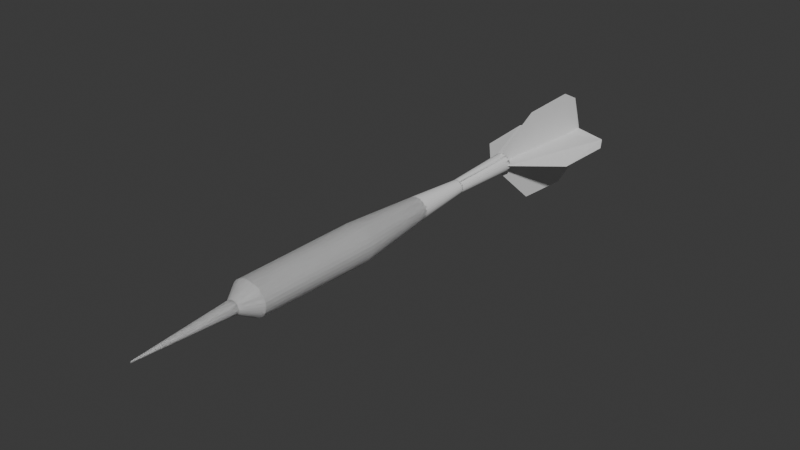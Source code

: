 # Source: Tikka.blend  (saved by Blender 4.0.36; exported with 4.5.12 LTS)
import bpy
from mathutils import Matrix  # noqa: F401  (used for matrix-valued properties, if any)

bpy.ops.wm.read_factory_settings(use_empty=True)
scene = bpy.context.scene
scene.name = 'Scene'

# ---- collections
col_collection = bpy.data.collections.new('Collection'); scene.collection.children.link(col_collection)

# ---- world
world_world = bpy.data.worlds.new('World'); scene.world = world_world
world_world.use_nodes = True; world_world.node_tree.nodes.clear()
_N = world_world.node_tree.nodes; _L = world_world.node_tree.links
n0 = _N.new('ShaderNodeOutputWorld'); n0.name = 'World Output'; n0.location = (300, 300)
n1 = _N.new('ShaderNodeBackground'); n1.name = 'Background'; n1.location = (10, 300)
n1.inputs[0].default_value = (0.05088, 0.05088, 0.05088, 1.0)
_L.new(n1.outputs[0], n0.inputs[0])
n0.is_active_output = True
world_world.color = (0.05088, 0.05088, 0.05088)
world_world.use_sun_shadow = False
world_world.sun_shadow_jitter_overblur = 0.0

# ---- meshes
me_cylinder = bpy.data.meshes.new('Cylinder')
me_cylinder.from_pydata([(7.894e-08, 0.4991, -0.2504), (-0.03138, 0.4804, 0.7965), (0.0659, 0.4927, -0.2504), (0.03603, 0.4747, 0.7965), (0.1293, 0.4734, -0.2504), (0.1009, 0.4576, 0.7965), (0.1877, 0.4422, -0.2504), (0.1606, 0.4298, 0.7965), (0.2388, 0.4002, -0.2504), (0.213, 0.3925, 0.7965), (0.2809, 0.349, -0.2504), (0.2559, 0.347, 0.7965), (0.3121, 0.2906, -0.2504), (0.2879, 0.2951, 0.7965), (0.3313, 0.2273, -0.2504), (0.3075, 0.2388, 0.7965), (0.3378, 0.1614, -0.2504), (0.3142, 0.1802, 0.7965), (0.3313, 0.09547, -0.2504), (0.3075, 0.1217, 0.7965), (0.3121, 0.0321, -0.2504), (0.2879, 0.06534, 0.7965), (0.2809, -0.0263, -0.2504), (0.2559, 0.01343, 0.7965), (0.2388, -0.07748, -0.2504), (0.213, -0.03206, 0.7965), (0.1877, -0.1195, -0.2504), (0.1606, -0.06939, 0.7965), (0.1293, -0.1507, -0.2504), (0.1009, -0.09714, 0.7965), (0.0659, -0.1699, -0.2504), (0.03603, -0.1142, 0.7965), (7.894e-08, -0.1764, -0.2504), (-0.03138, -0.12, 0.7965), (-0.0659, -0.1699, -0.2504), (-0.09879, -0.1142, 0.7965), (-0.1293, -0.1507, -0.2504), (-0.1636, -0.09714, 0.7965), (-0.1877, -0.1195, -0.2504), (-0.2233, -0.06939, 0.7965), (-0.2388, -0.07748, -0.2504), (-0.2757, -0.03206, 0.7965), (-0.2809, -0.0263, -0.2504), (-0.3187, 0.01343, 0.7965), (-0.3121, 0.0321, -0.2504), (-0.3506, 0.06534, 0.7965), (-0.3313, 0.09547, -0.2504), (-0.3703, 0.1217, 0.7965), (-0.3378, 0.1614, -0.2504), (-0.3769, 0.1802, 0.7965), (-0.3313, 0.2273, -0.2504), (-0.3703, 0.2388, 0.7965), (-0.3121, 0.2906, -0.2504), (-0.3506, 0.2951, 0.7965), (-0.2809, 0.349, -0.2504), (-0.3187, 0.347, 0.7965), (-0.2388, 0.4002, -0.2504), (-0.2757, 0.3925, 0.7965), (-0.1877, 0.4422, -0.2504), (-0.2233, 0.4298, 0.7965), (-0.1293, 0.4734, -0.2504), (-0.1636, 0.4576, 0.7965), (-0.0659, 0.4927, -0.2504), (-0.09879, 0.4747, 0.7965), (7.178e-08, 0.4039, -0.9287), (0.04147, 0.3998, -0.9287), (0.08135, 0.3877, -0.9287), (0.1181, 0.368, -0.9287), (0.1503, 0.3416, -0.9287), (0.1768, 0.3094, -0.9287), (0.1964, 0.2726, -0.9287), (0.2085, 0.2328, -0.9287), (0.2126, 0.1913, -0.9287), (0.2085, 0.1498, -0.9287), (0.1964, 0.1099, -0.9287), (0.1768, 0.07319, -0.9287), (0.1503, 0.04097, -0.9287), (0.1181, 0.01454, -0.9287), (0.08135, -0.005108, -0.9287), (0.04147, -0.01721, -0.9287), (7.178e-08, -0.02129, -0.9287), (-0.04147, -0.01721, -0.9287), (-0.08135, -0.005108, -0.9287), (-0.1181, 0.01454, -0.9287), (-0.1503, 0.04097, -0.9287), (-0.1768, 0.07319, -0.9287), (-0.1964, 0.1099, -0.9287), (-0.2085, 0.1498, -0.9287), (-0.2126, 0.1913, -0.9287), (-0.2085, 0.2328, -0.9287), (-0.1964, 0.2726, -0.9287), (-0.1768, 0.3094, -0.9287), (-0.1503, 0.3416, -0.9287), (-0.1181, 0.368, -0.9287), (-0.08135, 0.3877, -0.9287), (-0.04147, 0.3998, -0.9287), (7.894e-08, 0.4991, -0.2504), (-0.03138, 0.4804, 0.7965), (0.0659, 0.4927, -0.2504), (0.03603, 0.4747, 0.7965), (0.1293, 0.4734, -0.2504), (0.1009, 0.4576, 0.7965), (0.1877, 0.4422, -0.2504), (0.1606, 0.4298, 0.7965), (0.2388, 0.4002, -0.2504), (0.213, 0.3925, 0.7965), (0.2809, 0.349, -0.2504), (0.2559, 0.347, 0.7965), (0.3121, 0.2906, -0.2504), (0.2879, 0.2951, 0.7965), (0.3313, 0.2273, -0.2504), (0.3075, 0.2388, 0.7965), (0.3378, 0.1614, -0.2504), (0.3142, 0.1802, 0.7965), (0.3313, 0.09547, -0.2504), (0.3075, 0.1217, 0.7965), (0.3121, 0.0321, -0.2504), (0.2879, 0.06534, 0.7965), (0.2809, -0.0263, -0.2504), (0.2559, 0.01343, 0.7965), (0.2388, -0.07748, -0.2504), (0.213, -0.03206, 0.7965), (0.1877, -0.1195, -0.2504), (0.1606, -0.06939, 0.7965), (0.1293, -0.1507, -0.2504), (0.1009, -0.09714, 0.7965), (0.0659, -0.1699, -0.2504), (0.03603, -0.1142, 0.7965), (7.894e-08, -0.1764, -0.2504), (-0.03138, -0.12, 0.7965), (-0.0659, -0.1699, -0.2504), (-0.09879, -0.1142, 0.7965), (-0.1293, -0.1507, -0.2504), (-0.1636, -0.09714, 0.7965), (-0.1877, -0.1195, -0.2504), (-0.2233, -0.06939, 0.7965), (-0.2388, -0.07748, -0.2504), (-0.2757, -0.03206, 0.7965), (-0.2809, -0.0263, -0.2504), (-0.3187, 0.01343, 0.7965), (-0.3121, 0.0321, -0.2504), (-0.3506, 0.06534, 0.7965), (-0.3313, 0.09547, -0.2504), (-0.3703, 0.1217, 0.7965), (-0.3378, 0.1614, -0.2504), (-0.3769, 0.1802, 0.7965), (-0.3313, 0.2273, -0.2504), (-0.3703, 0.2388, 0.7965), (-0.3121, 0.2906, -0.2504), (-0.3506, 0.2951, 0.7965), (-0.2809, 0.349, -0.2504), (-0.3187, 0.347, 0.7965), (-0.2388, 0.4002, -0.2504), (-0.2757, 0.3925, 0.7965), (-0.1877, 0.4422, -0.2504), (-0.2233, 0.4298, 0.7965), (-0.1293, 0.4734, -0.2504), (-0.1636, 0.4576, 0.7965), (-0.0659, 0.4927, -0.2504), (-0.09879, 0.4747, 0.7965), (7.178e-08, 0.4039, -0.9287), (0.04147, 0.3998, -0.9287), (0.08135, 0.3877, -0.9287), (0.1181, 0.368, -0.9287), (0.1503, 0.3416, -0.9287), (0.1768, 0.3094, -0.9287), (0.1964, 0.2726, -0.9287), (0.2085, 0.2328, -0.9287), (0.2126, 0.1913, -0.9287), (0.2085, 0.1498, -0.9287), (0.1964, 0.1099, -0.9287), (0.1768, 0.07319, -0.9287), (0.1503, 0.04097, -0.9287), (0.1181, 0.01454, -0.9287), (0.08135, -0.005108, -0.9287), (0.04147, -0.01721, -0.9287), (7.178e-08, -0.02129, -0.9287), (-0.04147, -0.01721, -0.9287), (-0.08135, -0.005108, -0.9287), (-0.1181, 0.01454, -0.9287), (-0.1503, 0.04097, -0.9287), (-0.1768, 0.07319, -0.9287), (-0.1964, 0.1099, -0.9287), (-0.2085, 0.1498, -0.9287), (-0.2126, 0.1913, -0.9287), (-0.2085, 0.2328, -0.9287), (-0.1964, 0.2726, -0.9287), (-0.1768, 0.3094, -0.9287), (-0.1503, 0.3416, -0.9287), (-0.1181, 0.368, -0.9287), (-0.08135, 0.3877, -0.9287), (-0.04147, 0.3998, -0.9287), (-0.09879, 0.4747, 0.7965), (-0.1636, 0.4576, 0.7965), (-0.2233, 0.4298, 0.7965), (-0.2757, 0.3925, 0.7965), (-0.3187, 0.347, 0.7965), (-0.3506, 0.2951, 0.7965), (-0.3703, 0.2388, 0.7965), (-0.3769, 0.1802, 0.7965), (-0.3703, 0.1217, 0.7965), (-0.3506, 0.06534, 0.7965), (-0.3187, 0.01343, 0.7965), (-0.2757, -0.03206, 0.7965), (-0.2233, -0.06939, 0.7965), (-0.1636, -0.09714, 0.7965), (-0.09879, -0.1142, 0.7965), (-0.03138, -0.12, 0.7965), (0.03603, -0.1142, 0.7965), (0.1009, -0.09714, 0.7965), (0.1606, -0.06939, 0.7965), (0.213, -0.03206, 0.7965), (0.2559, 0.01343, 0.7965), (0.2879, 0.06534, 0.7965), (0.3075, 0.1217, 0.7965), (0.3142, 0.1802, 0.7965), (0.3075, 0.2388, 0.7965), (0.2879, 0.2951, 0.7965), (0.2559, 0.347, 0.7965), (0.213, 0.3925, 0.7965), (0.1606, 0.4298, 0.7965), (0.1009, 0.4576, 0.7965), (0.03603, 0.4747, 0.7965), (-0.03138, 0.4804, 0.7965), (-0.09879, 0.4747, 0.7965), (-0.1636, 0.4576, 0.7965), (-0.2233, 0.4298, 0.7965), (-0.2757, 0.3925, 0.7965), (-0.3187, 0.347, 0.7965), (-0.3506, 0.2951, 0.7965), (-0.3703, 0.2388, 0.7965), (-0.3769, 0.1802, 0.7965), (-0.3703, 0.1217, 0.7965), (-0.3506, 0.06534, 0.7965), (-0.3187, 0.01343, 0.7965), (-0.2757, -0.03206, 0.7965), (-0.2233, -0.06939, 0.7965), (-0.1636, -0.09714, 0.7965), (-0.09879, -0.1142, 0.7965), (-0.03138, -0.12, 0.7965), (0.03603, -0.1142, 0.7965), (0.1009, -0.09714, 0.7965), (0.1606, -0.06939, 0.7965), (0.213, -0.03206, 0.7965), (0.2559, 0.01343, 0.7965), (0.2879, 0.06534, 0.7965), (0.3075, 0.1217, 0.7965), (0.3142, 0.1802, 0.7965), (0.3075, 0.2388, 0.7965), (0.2879, 0.2951, 0.7965), (0.2559, 0.347, 0.7965), (0.213, 0.3925, 0.7965), (0.1606, 0.4298, 0.7965), (0.1009, 0.4576, 0.7965), (0.03603, 0.4747, 0.7965), (-0.03138, 0.4804, 0.7965), (1.15e-07, 0.3181, -1.441), (0.02474, 0.3157, -1.441), (0.04852, 0.3084, -1.441), (0.07045, 0.2967, -1.441), (0.08966, 0.281, -1.441), (0.1054, 0.2617, -1.441), (0.1171, 0.2398, -1.441), (0.1244, 0.216, -1.441), (0.1268, 0.1913, -1.441), (0.1244, 0.1666, -1.441), (0.1171, 0.1428, -1.441), (0.1054, 0.1208, -1.441), (0.08966, 0.1016, -1.441), (0.07045, 0.08586, -1.441), (0.04852, 0.07415, -1.441), (0.02474, 0.06693, -1.441), (1.15e-07, 0.06449, -1.441), (-0.02474, 0.06693, -1.441), (-0.04852, 0.07415, -1.441), (-0.07045, 0.08586, -1.441), (-0.08966, 0.1016, -1.441), (-0.1054, 0.1208, -1.441), (-0.1171, 0.1428, -1.441), (-0.1244, 0.1666, -1.441), (-0.1268, 0.1913, -1.441), (-0.1244, 0.216, -1.441), (-0.1171, 0.2398, -1.441), (-0.1054, 0.2617, -1.441), (-0.08966, 0.281, -1.441), (-0.07045, 0.2967, -1.441), (-0.04852, 0.3084, -1.441), (-0.02474, 0.3157, -1.441), (1.15e-07, 0.3181, -1.441), (0.02474, 0.3157, -1.441), (0.04852, 0.3084, -1.441), (0.07045, 0.2967, -1.441), (0.08966, 0.281, -1.441), (0.1054, 0.2617, -1.441), (0.1171, 0.2398, -1.441), (0.1244, 0.216, -1.441), (0.1268, 0.1913, -1.441), (0.1244, 0.1666, -1.441), (0.1171, 0.1428, -1.441), (0.1054, 0.1208, -1.441), (0.08966, 0.1016, -1.441), (0.07045, 0.08586, -1.441), (0.04852, 0.07415, -1.441), (0.02474, 0.06693, -1.441), (1.15e-07, 0.06449, -1.441), (-0.02474, 0.06693, -1.441), (-0.04852, 0.07415, -1.441), (-0.07045, 0.08586, -1.441), (-0.08966, 0.1016, -1.441), (-0.1054, 0.1208, -1.441), (-0.1171, 0.1428, -1.441), (-0.1244, 0.1666, -1.441), (-0.1268, 0.1913, -1.441), (-0.1244, 0.216, -1.441), (-0.1171, 0.2398, -1.441), (-0.1054, 0.2617, -1.441), (-0.08966, 0.281, -1.441), (-0.07045, 0.2967, -1.441), (-0.04852, 0.3084, -1.441), (-0.02474, 0.3157, -1.441), (9.036e-08, 0.367, -2.069), (0.03427, 0.3636, -2.069), (0.06722, 0.3536, -2.069), (0.09759, 0.3374, -2.069), (0.1242, 0.3155, -2.069), (0.1461, 0.2889, -2.069), (0.1623, 0.2585, -2.069), (0.1723, 0.2256, -2.069), (0.1757, 0.1913, -2.069), (0.1723, 0.157, -2.069), (0.1623, 0.1241, -2.069), (0.1461, 0.0937, -2.069), (0.1242, 0.06708, -2.069), (0.09759, 0.04523, -2.069), (0.06722, 0.029, -2.069), (0.03427, 0.019, -2.069), (9.036e-08, 0.01563, -2.069), (-0.03427, 0.019, -2.069), (-0.06722, 0.029, -2.069), (-0.09759, 0.04523, -2.069), (-0.1242, 0.06708, -2.069), (-0.1461, 0.0937, -2.069), (-0.1623, 0.1241, -2.069), (-0.1723, 0.157, -2.069), (-0.1757, 0.1913, -2.069), (-0.1723, 0.2256, -2.069), (-0.1623, 0.2585, -2.069), (-0.1461, 0.2889, -2.069), (-0.1242, 0.3155, -2.069), (-0.09759, 0.3374, -2.069), (-0.06722, 0.3536, -2.069), (-0.03427, 0.3636, -2.069), (9.036e-08, 0.367, -2.069), (0.03427, 0.3636, -2.069), (0.06722, 0.3536, -2.069), (0.09759, 0.3374, -2.069), (0.1242, 0.3155, -2.069), (0.1461, 0.2889, -2.069), (0.1623, 0.2585, -2.069), (0.1723, 0.2256, -2.069), (0.1757, 0.1913, -2.069), (0.1723, 0.157, -2.069), (0.1623, 0.1241, -2.069), (0.1461, 0.0937, -2.069), (0.1242, 0.06708, -2.069), (0.09759, 0.04523, -2.069), (0.06722, 0.029, -2.069), (0.03427, 0.019, -2.069), (9.036e-08, 0.01563, -2.069), (-0.03427, 0.019, -2.069), (-0.06722, 0.029, -2.069), (-0.09759, 0.04523, -2.069), (-0.1242, 0.06708, -2.069), (-0.1461, 0.0937, -2.069), (-0.1623, 0.1241, -2.069), (-0.1723, 0.157, -2.069), (-0.1757, 0.1913, -2.069), (-0.1723, 0.2256, -2.069), (-0.1623, 0.2585, -2.069), (-0.1461, 0.2889, -2.069), (-0.1242, 0.3155, -2.069), (-0.09759, 0.3374, -2.069), (-0.06722, 0.3536, -2.069), (-0.03427, 0.3636, -2.069), (-0.03138, 0.2932, 0.945), (-0.006008, 0.291, 0.945), (0.01839, 0.2846, 0.945), (0.04087, 0.2742, 0.945), (0.06058, 0.2601, 0.945), (0.07675, 0.243, 0.945), (0.08877, 0.2235, 0.945), (0.09617, 0.2023, 0.945), (0.09867, 0.1802, 0.945), (0.09617, 0.1582, 0.945), (0.08877, 0.137, 0.945), (0.07675, 0.1174, 0.945), (0.06058, 0.1003, 0.945), (0.04087, 0.08628, 0.945), (0.01839, 0.07584, 0.945), (-0.006008, 0.06941, 0.945), (-0.03138, 0.06724, 0.945), (-0.05675, 0.06941, 0.945), (-0.08115, 0.07584, 0.945), (-0.1036, 0.08628, 0.945), (-0.1233, 0.1003, 0.945), (-0.1395, 0.1174, 0.945), (-0.1515, 0.137, 0.945), (-0.1589, 0.1582, 0.945), (-0.1614, 0.1802, 0.945), (-0.1589, 0.2023, 0.945), (-0.1515, 0.2235, 0.945), (-0.1395, 0.243, 0.945), (-0.1233, 0.2601, 0.945), (-0.1036, 0.2742, 0.945), (-0.08115, 0.2846, 0.945), (-0.05675, 0.291, 0.945), (-0.03138, 0.2932, 0.945), (-0.006008, 0.291, 0.945), (0.01839, 0.2846, 0.945), (0.04087, 0.2742, 0.945), (0.06058, 0.2601, 0.945), (0.07675, 0.243, 0.945), (0.08877, 0.2235, 0.945), (0.09617, 0.2023, 0.945), (0.09867, 0.1802, 0.945), (0.09617, 0.1582, 0.945), (0.08877, 0.137, 0.945), (0.07675, 0.1174, 0.945), (0.06058, 0.1003, 0.945), (0.04087, 0.08628, 0.945), (0.01839, 0.07584, 0.945), (-0.006008, 0.06941, 0.945), (-0.03138, 0.06724, 0.945), (-0.05675, 0.06941, 0.945), (-0.08115, 0.07584, 0.945), (-0.1036, 0.08628, 0.945), (-0.1233, 0.1003, 0.945), (-0.1395, 0.1174, 0.945), (-0.1515, 0.137, 0.945), (-0.1589, 0.1582, 0.945), (-0.1614, 0.1802, 0.945), (-0.1589, 0.2023, 0.945), (-0.1515, 0.2235, 0.945), (-0.1395, 0.243, 0.945), (-0.1233, 0.2601, 0.945), (-0.1036, 0.2742, 0.945), (-0.08115, 0.2846, 0.945), (-0.05675, 0.291, 0.945), (-0.05675, 0.291, 0.945), (-0.08115, 0.2846, 0.945), (-0.1036, 0.2742, 0.945), (-0.1233, 0.2601, 0.945), (-0.1395, 0.243, 0.945), (-0.1515, 0.2235, 0.945), (-0.1589, 0.2023, 0.945), (-0.1614, 0.1802, 0.945), (-0.1589, 0.1582, 0.945), (-0.1515, 0.137, 0.945), (-0.1395, 0.1174, 0.945), (-0.1233, 0.1003, 0.945), (-0.1036, 0.08628, 0.945), (-0.08115, 0.07584, 0.945), (-0.05675, 0.06941, 0.945), (-0.03138, 0.06724, 0.945), (-0.006008, 0.06941, 0.945), (0.01839, 0.07584, 0.945), (0.04087, 0.08628, 0.945), (0.06058, 0.1003, 0.945), (0.07675, 0.1174, 0.945), (0.08877, 0.137, 0.945), (0.09617, 0.1582, 0.945), (0.09867, 0.1802, 0.945), (0.09617, 0.2023, 0.945), (0.08877, 0.2235, 0.945), (0.07675, 0.243, 0.945), (0.06058, 0.2601, 0.945), (0.04087, 0.2742, 0.945), (0.01839, 0.2846, 0.945), (-0.006008, 0.291, 0.945), (-0.03138, 0.2932, 0.945), (-0.05675, 0.291, 0.945), (-0.08115, 0.2846, 0.945), (-0.1036, 0.2742, 0.945), (-0.1233, 0.2601, 0.945), (-0.1395, 0.243, 0.945), (-0.1515, 0.2235, 0.945), (-0.1589, 0.2023, 0.945), (-0.1614, 0.1802, 0.945), (-0.1589, 0.1582, 0.945), (-0.1515, 0.137, 0.945), (-0.1395, 0.1174, 0.945), (-0.1233, 0.1003, 0.945), (-0.1036, 0.08628, 0.945), (-0.08115, 0.07584, 0.945), (-0.05675, 0.06941, 0.945), (-0.03138, 0.06724, 0.945), (-0.006008, 0.06941, 0.945), (0.01839, 0.07584, 0.945), (0.04087, 0.08628, 0.945), (0.06058, 0.1003, 0.945), (0.07675, 0.1174, 0.945), (0.08877, 0.137, 0.945), (0.09617, 0.1582, 0.945), (0.09867, 0.1802, 0.945), (0.09617, 0.2023, 0.945), (0.08877, 0.2235, 0.945), (0.07675, 0.243, 0.945), (0.06058, 0.2601, 0.945), (0.04087, 0.2742, 0.945), (0.01839, 0.2846, 0.945), (-0.006008, 0.291, 0.945), (-0.03138, 0.2932, 0.945), (-0.03138, 0.1918, 1.767), (-0.02877, 0.1916, 1.767), (-0.02627, 0.1909, 1.767), (-0.02396, 0.1899, 1.767), (-0.02193, 0.1884, 1.767), (-0.02027, 0.1867, 1.767), (-0.01904, 0.1847, 1.767), (-0.01828, 0.1825, 1.767), (-0.01802, 0.1802, 1.767), (-0.01828, 0.178, 1.767), (-0.01904, 0.1758, 1.767), (-0.02027, 0.1738, 1.767), (-0.02193, 0.172, 1.767), (-0.02396, 0.1706, 1.767), (-0.02627, 0.1695, 1.767), (-0.02877, 0.1688, 1.767), (-0.03138, 0.1686, 1.767), (-0.03399, 0.1688, 1.767), (-0.03649, 0.1695, 1.767), (-0.0388, 0.1706, 1.767), (-0.04083, 0.172, 1.767), (-0.04249, 0.1738, 1.767), (-0.04372, 0.1758, 1.767), (-0.04448, 0.178, 1.767), (-0.04474, 0.1802, 1.767), (-0.04448, 0.1825, 1.767), (-0.04372, 0.1847, 1.767), (-0.04249, 0.1867, 1.767), (-0.04083, 0.1884, 1.767), (-0.0388, 0.1899, 1.767), (-0.03649, 0.1909, 1.767), (-0.03399, 0.1916, 1.767), (-0.03138, 0.1918, 1.767), (-0.02877, 0.1916, 1.767), (-0.02627, 0.1909, 1.767), (-0.02396, 0.1899, 1.767), (-0.02193, 0.1884, 1.767), (-0.02027, 0.1867, 1.767), (-0.01904, 0.1847, 1.767), (-0.01828, 0.1825, 1.767), (-0.01802, 0.1802, 1.767), (-0.01828, 0.178, 1.767), (-0.01904, 0.1758, 1.767), (-0.02027, 0.1738, 1.767), (-0.02193, 0.172, 1.767), (-0.02396, 0.1706, 1.767), (-0.02627, 0.1695, 1.767), (-0.02877, 0.1688, 1.767), (-0.03138, 0.1686, 1.767), (-0.03399, 0.1688, 1.767), (-0.03649, 0.1695, 1.767), (-0.0388, 0.1706, 1.767), (-0.04083, 0.172, 1.767), (-0.04249, 0.1738, 1.767), (-0.04372, 0.1758, 1.767), (-0.04448, 0.178, 1.767), (-0.04474, 0.1802, 1.767), (-0.04448, 0.1825, 1.767), (-0.04372, 0.1847, 1.767), (-0.04249, 0.1867, 1.767), (-0.04083, 0.1884, 1.767), (-0.0388, 0.1899, 1.767), (-0.03649, 0.1909, 1.767), (-0.03399, 0.1916, 1.767), (-0.03399, 0.1916, 1.767), (-0.03649, 0.1909, 1.767), (-0.0388, 0.1899, 1.767), (-0.04083, 0.1884, 1.767), (-0.04249, 0.1867, 1.767), (-0.04372, 0.1847, 1.767), (-0.04448, 0.1825, 1.767), (-0.04474, 0.1802, 1.767), (-0.04448, 0.178, 1.767), (-0.04372, 0.1758, 1.767), (-0.04249, 0.1738, 1.767), (-0.04083, 0.172, 1.767), (-0.0388, 0.1706, 1.767), (-0.03649, 0.1695, 1.767), (-0.03399, 0.1688, 1.767), (-0.03138, 0.1686, 1.767), (-0.02877, 0.1688, 1.767), (-0.02627, 0.1695, 1.767), (-0.02396, 0.1706, 1.767), (-0.02193, 0.172, 1.767), (-0.02027, 0.1738, 1.767), (-0.01904, 0.1758, 1.767), (-0.01828, 0.178, 1.767), (-0.01802, 0.1802, 1.767), (-0.01828, 0.1825, 1.767), (-0.01904, 0.1847, 1.767), (-0.02027, 0.1867, 1.767), (-0.02193, 0.1884, 1.767), (-0.02396, 0.1899, 1.767), (-0.02627, 0.1909, 1.767), (-0.02877, 0.1916, 1.767), (-0.03138, 0.1918, 1.767), (-0.03399, 0.1916, 1.767), (-0.03649, 0.1909, 1.767), (-0.0388, 0.1899, 1.767), (-0.04083, 0.1884, 1.767), (-0.04249, 0.1867, 1.767), (-0.04372, 0.1847, 1.767), (-0.04448, 0.1825, 1.767), (-0.04474, 0.1802, 1.767), (-0.04448, 0.178, 1.767), (-0.04372, 0.1758, 1.767), (-0.04249, 0.1738, 1.767), (-0.04083, 0.172, 1.767), (-0.0388, 0.1706, 1.767), (-0.03649, 0.1695, 1.767), (-0.03399, 0.1688, 1.767), (-0.03138, 0.1686, 1.767), (-0.02877, 0.1688, 1.767), (-0.02627, 0.1695, 1.767), (-0.02396, 0.1706, 1.767), (-0.02193, 0.172, 1.767), (-0.02027, 0.1738, 1.767), (-0.01904, 0.1758, 1.767), (-0.01828, 0.178, 1.767), (-0.01802, 0.1802, 1.767), (-0.01828, 0.1825, 1.767), (-0.01904, 0.1847, 1.767), (-0.02027, 0.1867, 1.767), (-0.02193, 0.1884, 1.767), (-0.02396, 0.1899, 1.767), (-0.02627, 0.1909, 1.767), (-0.02877, 0.1916, 1.767), (-0.03138, 0.1918, 1.767), (-0.03138, 0.1918, 1.767), (-0.02877, 0.1916, 1.767), (-0.02627, 0.1909, 1.767), (-0.02396, 0.1899, 1.767), (-0.02193, 0.1884, 1.767), (-0.02027, 0.1867, 1.767), (-0.01904, 0.1847, 1.767), (-0.01828, 0.1825, 1.767), (-0.01802, 0.1802, 1.767), (-0.01828, 0.178, 1.767), (-0.01904, 0.1758, 1.767), (-0.02027, 0.1738, 1.767), (-0.02193, 0.172, 1.767), (-0.02396, 0.1706, 1.767), (-0.02627, 0.1695, 1.767), (-0.02877, 0.1688, 1.767), (-0.03138, 0.1686, 1.767), (-0.03399, 0.1688, 1.767), (-0.03649, 0.1695, 1.767), (-0.0388, 0.1706, 1.767), (-0.04083, 0.172, 1.767), (-0.04249, 0.1738, 1.767), (-0.04372, 0.1758, 1.767), (-0.04448, 0.178, 1.767), (-0.04474, 0.1802, 1.767), (-0.04448, 0.1825, 1.767), (-0.04372, 0.1847, 1.767), (-0.04249, 0.1867, 1.767), (-0.04083, 0.1884, 1.767), (-0.0388, 0.1899, 1.767), (-0.03649, 0.1909, 1.767), (-0.03399, 0.1916, 1.767), (-0.03138, 0.1918, 1.767), (-0.02877, 0.1916, 1.767), (-0.02627, 0.1909, 1.767), (-0.02396, 0.1899, 1.767), (-0.02193, 0.1884, 1.767), (-0.02027, 0.1867, 1.767), (-0.01904, 0.1847, 1.767), (-0.01828, 0.1825, 1.767), (-0.01802, 0.1802, 1.767), (-0.01828, 0.178, 1.767), (-0.01904, 0.1758, 1.767), (-0.02027, 0.1738, 1.767), (-0.02193, 0.172, 1.767), (-0.02396, 0.1706, 1.767), (-0.02627, 0.1695, 1.767), (-0.02877, 0.1688, 1.767), (-0.03138, 0.1686, 1.767), (-0.03399, 0.1688, 1.767), (-0.03649, 0.1695, 1.767), (-0.0388, 0.1706, 1.767), (-0.04083, 0.172, 1.767), (-0.04249, 0.1738, 1.767), (-0.04372, 0.1758, 1.767), (-0.04448, 0.178, 1.767), (-0.04474, 0.1802, 1.767), (-0.04448, 0.1825, 1.767), (-0.04372, 0.1847, 1.767), (-0.04249, 0.1867, 1.767), (-0.04083, 0.1884, 1.767), (-0.0388, 0.1899, 1.767), (-0.03649, 0.1909, 1.767), (-0.03399, 0.1916, 1.767), (-0.03399, 0.1916, 1.767), (-0.03649, 0.1909, 1.767), (-0.0388, 0.1899, 1.767), (-0.04083, 0.1884, 1.767), (-0.04249, 0.1867, 1.767), (-0.04372, 0.1847, 1.767), (-0.04448, 0.1825, 1.767), (-0.04474, 0.1802, 1.767), (-0.04448, 0.178, 1.767), (-0.04372, 0.1758, 1.767), (-0.04249, 0.1738, 1.767), (-0.04083, 0.172, 1.767), (-0.0388, 0.1706, 1.767), (-0.03649, 0.1695, 1.767), (-0.03399, 0.1688, 1.767), (-0.03138, 0.1686, 1.767), (-0.02877, 0.1688, 1.767), (-0.02627, 0.1695, 1.767), (-0.02396, 0.1706, 1.767), (-0.02193, 0.172, 1.767), (-0.02027, 0.1738, 1.767), (-0.01904, 0.1758, 1.767), (-0.01828, 0.178, 1.767), (-0.01802, 0.1802, 1.767), (-0.01828, 0.1825, 1.767), (-0.01904, 0.1847, 1.767), (-0.02027, 0.1867, 1.767), (-0.02193, 0.1884, 1.767), (-0.02396, 0.1899, 1.767), (-0.02627, 0.1909, 1.767), (-0.02877, 0.1916, 1.767), (-0.03138, 0.1918, 1.767), (-0.03399, 0.1916, 1.767), (-0.03649, 0.1909, 1.767), (-0.0388, 0.1899, 1.767), (-0.04083, 0.1884, 1.767), (-0.04249, 0.1867, 1.767), (-0.04372, 0.1847, 1.767), (-0.04448, 0.1825, 1.767), (-0.04474, 0.1802, 1.767), (-0.04448, 0.178, 1.767), (-0.04372, 0.1758, 1.767), (-0.04249, 0.1738, 1.767), (-0.04083, 0.172, 1.767), (-0.0388, 0.1706, 1.767), (-0.03649, 0.1695, 1.767), (-0.03399, 0.1688, 1.767), (-0.03138, 0.1686, 1.767), (-0.02877, 0.1688, 1.767), (-0.02627, 0.1695, 1.767), (-0.02396, 0.1706, 1.767), (-0.02193, 0.172, 1.767), (-0.02027, 0.1738, 1.767), (-0.01904, 0.1758, 1.767), (-0.01828, 0.178, 1.767), (-0.01802, 0.1802, 1.767), (-0.01828, 0.1825, 1.767), (-0.01904, 0.1847, 1.767), (-0.02027, 0.1867, 1.767), (-0.02193, 0.1884, 1.767), (-0.02396, 0.1899, 1.767), (-0.02627, 0.1909, 1.767), (-0.02877, 0.1916, 1.767), (-0.03138, 0.1918, 1.767)], [], [(0, 2, 3, 1), (2, 4, 5, 3), (4, 6, 7, 5), (6, 8, 9, 7), (8, 10, 11, 9), (10, 12, 13, 11), (12, 14, 15, 13), (14, 16, 17, 15), (16, 18, 19, 17), (18, 20, 21, 19), (20, 22, 23, 21), (22, 24, 25, 23), (24, 26, 27, 25), (26, 28, 29, 27), (28, 30, 31, 29), (30, 32, 33, 31), (32, 34, 35, 33), (34, 36, 37, 35), (36, 38, 39, 37), (38, 40, 41, 39), (40, 42, 43, 41), (42, 44, 45, 43), (44, 46, 47, 45), (46, 48, 49, 47), (48, 50, 51, 49), (50, 52, 53, 51), (52, 54, 55, 53), (54, 56, 57, 55), (56, 58, 59, 57), (58, 60, 61, 59), (60, 62, 63, 61), (62, 0, 1, 63), (18, 73, 74, 20), (91, 90, 282, 283), (36, 82, 83, 38), (54, 91, 92, 56), (10, 69, 70, 12), (28, 78, 79, 30), (46, 87, 88, 48), (2, 65, 66, 4), (20, 74, 75, 22), (38, 83, 84, 40), (56, 92, 93, 58), (12, 70, 71, 14), (30, 79, 80, 32), (48, 88, 89, 50), (4, 66, 67, 6), (22, 75, 76, 24), (40, 84, 85, 42), (58, 93, 94, 60), (14, 71, 72, 16), (32, 80, 81, 34), (50, 89, 90, 52), (6, 67, 68, 8), (24, 76, 77, 26), (42, 85, 86, 44), (60, 94, 95, 62), (16, 72, 73, 18), (34, 81, 82, 36), (52, 90, 91, 54), (8, 68, 69, 10), (26, 77, 78, 28), (44, 86, 87, 46), (0, 64, 65, 2), (62, 95, 64, 0), (96, 97, 99, 98), (98, 99, 101, 100), (100, 101, 103, 102), (102, 103, 105, 104), (104, 105, 107, 106), (106, 107, 109, 108), (108, 109, 111, 110), (110, 111, 113, 112), (112, 113, 115, 114), (114, 115, 117, 116), (116, 117, 119, 118), (118, 119, 121, 120), (120, 121, 123, 122), (122, 123, 125, 124), (124, 125, 127, 126), (126, 127, 129, 128), (128, 129, 131, 130), (130, 131, 133, 132), (132, 133, 135, 134), (134, 135, 137, 136), (136, 137, 139, 138), (138, 139, 141, 140), (140, 141, 143, 142), (142, 143, 145, 144), (144, 145, 147, 146), (146, 147, 149, 148), (148, 149, 151, 150), (150, 151, 153, 152), (152, 153, 155, 154), (154, 155, 157, 156), (156, 157, 159, 158), (158, 159, 97, 96), (114, 116, 170, 169), (183, 184, 312, 311), (132, 134, 179, 178), (150, 152, 188, 187), (106, 108, 166, 165), (124, 126, 175, 174), (142, 144, 184, 183), (98, 100, 162, 161), (116, 118, 171, 170), (134, 136, 180, 179), (152, 154, 189, 188), (108, 110, 167, 166), (126, 128, 176, 175), (144, 146, 185, 184), (100, 102, 163, 162), (118, 120, 172, 171), (136, 138, 181, 180), (154, 156, 190, 189), (110, 112, 168, 167), (128, 130, 177, 176), (146, 148, 186, 185), (102, 104, 164, 163), (120, 122, 173, 172), (138, 140, 182, 181), (156, 158, 191, 190), (112, 114, 169, 168), (130, 132, 178, 177), (148, 150, 187, 186), (104, 106, 165, 164), (122, 124, 174, 173), (140, 142, 183, 182), (96, 98, 161, 160), (158, 96, 160, 191), (15, 17, 392, 391), (109, 107, 421, 422), (241, 242, 498, 497), (49, 51, 409, 408), (143, 141, 438, 439), (240, 241, 497, 496), (239, 240, 496, 495), (13, 15, 391, 390), (107, 105, 420, 421), (238, 239, 495, 494), (47, 49, 408, 407), (141, 139, 437, 438), (237, 238, 494, 493), (236, 237, 493, 492), (11, 13, 390, 389), (105, 103, 419, 420), (235, 236, 492, 491), (45, 47, 407, 406), (139, 137, 436, 437), (234, 235, 491, 490), (233, 234, 490, 489), (9, 11, 389, 388), (103, 101, 418, 419), (232, 233, 489, 488), (43, 45, 406, 405), (137, 135, 435, 436), (231, 232, 488, 487), (230, 231, 487, 486), (7, 9, 388, 387), (101, 99, 417, 418), (229, 230, 486, 485), (41, 43, 405, 404), (135, 133, 434, 435), (228, 229, 485, 484), (227, 228, 484, 483), (5, 7, 387, 386), (226, 227, 483, 482), (39, 41, 404, 403), (133, 131, 433, 434), (225, 226, 482, 481), (99, 97, 416, 417), (224, 225, 481, 480), (3, 5, 386, 385), (255, 224, 480, 511), (37, 39, 403, 402), (131, 129, 432, 433), (223, 222, 478, 479), (222, 221, 477, 478), (221, 220, 476, 477), (35, 37, 402, 401), (129, 127, 431, 432), (1, 3, 385, 384), (220, 219, 475, 476), (219, 218, 474, 475), (218, 217, 473, 474), (33, 35, 401, 400), (127, 125, 430, 431), (97, 159, 447, 416), (217, 216, 472, 473), (216, 215, 471, 472), (215, 214, 470, 471), (31, 33, 400, 399), (125, 123, 429, 430), (159, 157, 446, 447), (214, 213, 469, 470), (213, 212, 468, 469), (212, 211, 467, 468), (29, 31, 399, 398), (123, 121, 428, 429), (63, 1, 384, 415), (157, 155, 445, 446), (211, 210, 466, 467), (210, 209, 465, 466), (209, 208, 464, 465), (27, 29, 398, 397), (121, 119, 427, 428), (61, 63, 415, 414), (155, 153, 444, 445), (208, 207, 463, 464), (207, 206, 462, 463), (206, 205, 461, 462), (25, 27, 397, 396), (119, 117, 426, 427), (59, 61, 414, 413), (153, 151, 443, 444), (205, 204, 460, 461), (204, 203, 459, 460), (254, 255, 511, 510), (203, 202, 458, 459), (23, 25, 396, 395), (117, 115, 425, 426), (253, 254, 510, 509), (57, 59, 413, 412), (151, 149, 442, 443), (202, 201, 457, 458), (252, 253, 509, 508), (201, 200, 456, 457), (251, 252, 508, 507), (200, 199, 455, 456), (21, 23, 395, 394), (115, 113, 424, 425), (250, 251, 507, 506), (55, 57, 412, 411), (149, 147, 441, 442), (199, 198, 454, 455), (249, 250, 506, 505), (198, 197, 453, 454), (248, 249, 505, 504), (197, 196, 452, 453), (19, 21, 394, 393), (113, 111, 423, 424), (247, 248, 504, 503), (53, 55, 411, 410), (147, 145, 440, 441), (196, 195, 451, 452), (246, 247, 503, 502), (195, 194, 450, 451), (245, 246, 502, 501), (194, 193, 449, 450), (17, 19, 393, 392), (111, 109, 422, 423), (244, 245, 501, 500), (51, 53, 410, 409), (145, 143, 439, 440), (193, 192, 448, 449), (243, 244, 500, 499), (192, 223, 479, 448), (242, 243, 499, 498), (278, 277, 341, 342), (303, 304, 368, 367), (65, 64, 256, 257), (184, 185, 313, 312), (92, 91, 283, 284), (66, 65, 257, 258), (185, 186, 314, 313), (93, 92, 284, 285), (67, 66, 258, 259), (186, 187, 315, 314), (94, 93, 285, 286), (160, 161, 289, 288), (68, 67, 259, 260), (187, 188, 316, 315), (95, 94, 286, 287), (161, 162, 290, 289), (69, 68, 260, 261), (188, 189, 317, 316), (64, 95, 287, 256), (162, 163, 291, 290), (70, 69, 261, 262), (189, 190, 318, 317), (163, 164, 292, 291), (71, 70, 262, 263), (190, 191, 319, 318), (164, 165, 293, 292), (72, 71, 263, 264), (191, 160, 288, 319), (165, 166, 294, 293), (73, 72, 264, 265), (166, 167, 295, 294), (74, 73, 265, 266), (167, 168, 296, 295), (75, 74, 266, 267), (168, 169, 297, 296), (76, 75, 267, 268), (169, 170, 298, 297), (77, 76, 268, 269), (170, 171, 299, 298), (78, 77, 269, 270), (171, 172, 300, 299), (79, 78, 270, 271), (172, 173, 301, 300), (80, 79, 271, 272), (173, 174, 302, 301), (81, 80, 272, 273), (174, 175, 303, 302), (82, 81, 273, 274), (175, 176, 304, 303), (83, 82, 274, 275), (176, 177, 305, 304), (84, 83, 275, 276), (177, 178, 306, 305), (85, 84, 276, 277), (178, 179, 307, 306), (86, 85, 277, 278), (179, 180, 308, 307), (87, 86, 278, 279), (180, 181, 309, 308), (88, 87, 279, 280), (181, 182, 310, 309), (89, 88, 280, 281), (182, 183, 311, 310), (90, 89, 281, 282), (320, 351, 350, 349, 348, 347, 346, 345, 344, 343, 342, 341, 340, 339, 338, 337, 336, 335, 334, 333, 332, 331, 330, 329, 328, 327, 326, 325, 324, 323, 322, 321), (352, 353, 354, 355, 356, 357, 358, 359, 360, 361, 362, 363, 364, 365, 366, 367, 368, 369, 370, 371, 372, 373, 374, 375, 376, 377, 378, 379, 380, 381, 382, 383), (304, 305, 369, 368), (279, 278, 342, 343), (305, 306, 370, 369), (280, 279, 343, 344), (306, 307, 371, 370), (281, 280, 344, 345), (307, 308, 372, 371), (282, 281, 345, 346), (308, 309, 373, 372), (283, 282, 346, 347), (257, 256, 320, 321), (309, 310, 374, 373), (284, 283, 347, 348), (258, 257, 321, 322), (310, 311, 375, 374), (285, 284, 348, 349), (259, 258, 322, 323), (311, 312, 376, 375), (286, 285, 349, 350), (260, 259, 323, 324), (312, 313, 377, 376), (287, 286, 350, 351), (261, 260, 324, 325), (313, 314, 378, 377), (256, 287, 351, 320), (262, 261, 325, 326), (314, 315, 379, 378), (288, 289, 353, 352), (263, 262, 326, 327), (315, 316, 380, 379), (289, 290, 354, 353), (264, 263, 327, 328), (316, 317, 381, 380), (290, 291, 355, 354), (265, 264, 328, 329), (317, 318, 382, 381), (291, 292, 356, 355), (266, 265, 329, 330), (318, 319, 383, 382), (292, 293, 357, 356), (267, 266, 330, 331), (319, 288, 352, 383), (293, 294, 358, 357), (268, 267, 331, 332), (294, 295, 359, 358), (269, 268, 332, 333), (295, 296, 360, 359), (270, 269, 333, 334), (296, 297, 361, 360), (271, 270, 334, 335), (297, 298, 362, 361), (272, 271, 335, 336), (298, 299, 363, 362), (273, 272, 336, 337), (299, 300, 364, 363), (274, 273, 337, 338), (300, 301, 365, 364), (275, 274, 338, 339), (301, 302, 366, 365), (276, 275, 339, 340), (302, 303, 367, 366), (277, 276, 340, 341), (392, 393, 521, 520), (481, 482, 610, 609), (444, 443, 571, 572), (391, 392, 520, 519), (480, 481, 609, 608), (443, 442, 570, 571), (390, 391, 519, 518), (511, 480, 608, 639), (442, 441, 569, 570), (389, 390, 518, 517), (479, 478, 606, 607), (441, 440, 568, 569), (388, 389, 517, 516), (478, 477, 605, 606), (440, 439, 567, 568), (387, 388, 516, 515), (477, 476, 604, 605), (439, 438, 566, 567), (386, 387, 515, 514), (476, 475, 603, 604), (438, 437, 565, 566), (385, 386, 514, 513), (475, 474, 602, 603), (437, 436, 564, 565), (384, 385, 513, 512), (474, 473, 601, 602), (436, 435, 563, 564), (473, 472, 600, 601), (435, 434, 562, 563), (472, 471, 599, 600), (434, 433, 561, 562), (471, 470, 598, 599), (433, 432, 560, 561), (470, 469, 597, 598), (432, 431, 559, 560), (469, 468, 596, 597), (431, 430, 558, 559), (468, 467, 595, 596), (430, 429, 557, 558), (467, 466, 594, 595), (429, 428, 556, 557), (466, 465, 593, 594), (428, 427, 555, 556), (465, 464, 592, 593), (427, 426, 554, 555), (464, 463, 591, 592), (426, 425, 553, 554), (463, 462, 590, 591), (425, 424, 552, 553), (462, 461, 589, 590), (424, 423, 551, 552), (461, 460, 588, 589), (423, 422, 550, 551), (460, 459, 587, 588), (422, 421, 549, 550), (510, 511, 639, 638), (459, 458, 586, 587), (421, 420, 548, 549), (509, 510, 638, 637), (458, 457, 585, 586), (420, 419, 547, 548), (508, 509, 637, 636), (457, 456, 584, 585), (419, 418, 546, 547), (507, 508, 636, 635), (456, 455, 583, 584), (418, 417, 545, 546), (506, 507, 635, 634), (455, 454, 582, 583), (417, 416, 544, 545), (505, 506, 634, 633), (454, 453, 581, 582), (415, 384, 512, 543), (504, 505, 633, 632), (453, 452, 580, 581), (414, 415, 543, 542), (503, 504, 632, 631), (452, 451, 579, 580), (413, 414, 542, 541), (502, 503, 631, 630), (451, 450, 578, 579), (412, 413, 541, 540), (501, 502, 630, 629), (450, 449, 577, 578), (411, 412, 540, 539), (500, 501, 629, 628), (449, 448, 576, 577), (410, 411, 539, 538), (499, 500, 628, 627), (448, 479, 607, 576), (409, 410, 538, 537), (498, 499, 627, 626), (408, 409, 537, 536), (497, 498, 626, 625), (407, 408, 536, 535), (496, 497, 625, 624), (406, 407, 535, 534), (495, 496, 624, 623), (405, 406, 534, 533), (494, 495, 623, 622), (404, 405, 533, 532), (493, 494, 622, 621), (403, 404, 532, 531), (492, 493, 621, 620), (402, 403, 531, 530), (491, 492, 620, 619), (401, 402, 530, 529), (490, 491, 619, 618), (400, 401, 529, 528), (489, 490, 618, 617), (399, 400, 528, 527), (488, 489, 617, 616), (398, 399, 527, 526), (487, 488, 616, 615), (397, 398, 526, 525), (486, 487, 615, 614), (396, 397, 525, 524), (485, 486, 614, 613), (416, 447, 575, 544), (395, 396, 524, 523), (484, 485, 613, 612), (447, 446, 574, 575), (394, 395, 523, 522), (483, 484, 612, 611), (446, 445, 573, 574), (393, 394, 522, 521), (482, 483, 611, 610), (445, 444, 572, 573), (529, 530, 749, 750), (592, 591, 688, 687), (560, 559, 720, 719), (512, 513, 766, 767), (591, 590, 689, 688), (590, 589, 690, 689), (528, 529, 750, 751), (559, 558, 721, 720), (589, 588, 691, 690), (544, 575, 704, 735), (588, 587, 692, 691), (638, 639, 640, 641), (587, 586, 693, 692), (637, 638, 641, 642), (527, 528, 751, 752), (558, 557, 722, 721), (586, 585, 694, 693), (575, 574, 705, 704), (636, 637, 642, 643), (585, 584, 695, 694), (635, 636, 643, 644), (584, 583, 696, 695), (634, 635, 644, 645), (526, 527, 752, 753), (583, 582, 697, 696), (557, 556, 723, 722), (543, 512, 767, 736), (574, 573, 706, 705), (633, 634, 645, 646), (582, 581, 698, 697), (632, 633, 646, 647), (581, 580, 699, 698), (631, 632, 647, 648), (525, 526, 753, 754), (580, 579, 700, 699), (556, 555, 724, 723), (542, 543, 736, 737), (573, 572, 707, 706), (630, 631, 648, 649), (579, 578, 701, 700), (629, 630, 649, 650), (578, 577, 702, 701), (628, 629, 650, 651), (524, 525, 754, 755), (577, 576, 703, 702), (555, 554, 725, 724), (541, 542, 737, 738), (572, 571, 708, 707), (627, 628, 651, 652), (576, 607, 672, 703), (626, 627, 652, 653), (625, 626, 653, 654), (523, 524, 755, 756), (554, 553, 726, 725), (540, 541, 738, 739), (571, 570, 709, 708), (624, 625, 654, 655), (623, 624, 655, 656), (622, 623, 656, 657), (522, 523, 756, 757), (553, 552, 727, 726), (539, 540, 739, 740), (570, 569, 710, 709), (621, 622, 657, 658), (620, 621, 658, 659), (619, 620, 659, 660), (521, 522, 757, 758), (552, 551, 728, 727), (538, 539, 740, 741), (569, 568, 711, 710), (618, 619, 660, 661), (617, 618, 661, 662), (616, 617, 662, 663), (520, 521, 758, 759), (551, 550, 729, 728), (537, 538, 741, 742), (568, 567, 712, 711), (615, 616, 663, 664), (614, 615, 664, 665), (613, 614, 665, 666), (519, 520, 759, 760), (550, 549, 730, 729), (536, 537, 742, 743), (567, 566, 713, 712), (612, 613, 666, 667), (611, 612, 667, 668), (610, 611, 668, 669), (518, 519, 760, 761), (549, 548, 731, 730), (535, 536, 743, 744), (609, 610, 669, 670), (566, 565, 714, 713), (608, 609, 670, 671), (639, 608, 671, 640), (517, 518, 761, 762), (548, 547, 732, 731), (534, 535, 744, 745), (607, 606, 673, 672), (565, 564, 715, 714), (606, 605, 674, 673), (605, 604, 675, 674), (516, 517, 762, 763), (547, 546, 733, 732), (533, 534, 745, 746), (604, 603, 676, 675), (564, 563, 716, 715), (603, 602, 677, 676), (602, 601, 678, 677), (515, 516, 763, 764), (546, 545, 734, 733), (532, 533, 746, 747), (601, 600, 679, 678), (563, 562, 717, 716), (600, 599, 680, 679), (599, 598, 681, 680), (514, 515, 764, 765), (531, 532, 747, 748), (598, 597, 682, 681), (562, 561, 718, 717), (545, 544, 735, 734), (597, 596, 683, 682), (596, 595, 684, 683), (513, 514, 765, 766), (530, 531, 748, 749), (595, 594, 685, 684), (561, 560, 719, 718), (594, 593, 686, 685), (593, 592, 687, 686), (721, 722, 685, 686), (753, 752, 655, 654), (712, 713, 694, 695), (744, 743, 664, 663), (735, 704, 703, 672), (729, 730, 677, 678), (761, 760, 647, 646), (720, 721, 686, 687), (752, 751, 656, 655), (711, 712, 695, 696), (743, 742, 665, 664), (728, 729, 678, 679), (760, 759, 648, 647), (719, 720, 687, 688), (751, 750, 657, 656), (710, 711, 696, 697), (742, 741, 666, 665), (727, 728, 679, 680), (759, 758, 649, 648), (718, 719, 688, 689), (750, 749, 658, 657), (767, 766, 641, 640), (709, 710, 697, 698), (741, 740, 667, 666), (726, 727, 680, 681), (758, 757, 650, 649), (717, 718, 689, 690), (749, 748, 659, 658), (734, 735, 672, 673), (708, 709, 698, 699), (740, 739, 668, 667), (766, 765, 642, 641), (725, 726, 681, 682), (757, 756, 651, 650), (716, 717, 690, 691), (748, 747, 660, 659), (707, 708, 699, 700), (739, 738, 669, 668), (733, 734, 673, 674), (765, 764, 643, 642), (724, 725, 682, 683), (756, 755, 652, 651), (715, 716, 691, 692), (747, 746, 661, 660), (706, 707, 700, 701), (738, 737, 670, 669), (732, 733, 674, 675), (764, 763, 644, 643), (723, 724, 683, 684), (755, 754, 653, 652), (714, 715, 692, 693), (746, 745, 662, 661), (705, 706, 701, 702), (737, 736, 671, 670), (731, 732, 675, 676), (763, 762, 645, 644), (722, 723, 684, 685), (754, 753, 654, 653), (713, 714, 693, 694), (745, 744, 663, 662), (704, 705, 702, 703), (736, 767, 640, 671), (730, 731, 676, 677), (762, 761, 646, 645), (351, 350, 382, 381, 349, 348, 380, 379, 347, 346, 378, 345, 377, 344, 376, 375, 343, 374, 342, 373, 341, 372, 340, 371, 339, 370, 338, 337, 369, 336, 368, 367, 335, 334, 366, 365, 333, 364, 332, 331, 363, 362, 330, 361, 329, 328, 360, 327, 359, 326, 358, 325, 357, 324, 356, 323, 355, 322, 354, 321, 353, 320, 352, 383), (354, 322, 355, 323)])
_uv = me_cylinder.uv_layers.new(name='UVMap')
_uv.uv.foreach_set('vector', [1.0, 0.5, 0.9688, 0.5, 0.9688, 1.0, 1.0, 1.0, 0.9688, 0.5, 0.9375, 0.5, 0.9375, 1.0, 0.9688, 1.0, 0.9375, 0.5, 0.9062, 0.5, 0.9062, 1.0, 0.9375, 1.0, 0.9062, 0.5, 0.875, 0.5, 0.875, 1.0, 0.9062, 1.0, 0.875, 0.5, 0.8438, 0.5, 0.8438, 1.0, 0.875, 1.0, 0.8438, 0.5, 0.8125, 0.5, 0.8125, 1.0, 0.8438, 1.0, 0.8125, 0.5, 0.7812, 0.5, 0.7812, 1.0, 0.8125, 1.0, 0.7812, 0.5, 0.75, 0.5, 0.75, 1.0, 0.7812, 1.0, 0.75, 0.5, 0.7188, 0.5, 0.7188, 1.0, 0.75, 1.0, 0.7188, 0.5, 0.6875, 0.5, 0.6875, 1.0, 0.7188, 1.0, 0.6875, 0.5, 0.6562, 0.5, 0.6562, 1.0, 0.6875, 1.0, 0.6562, 0.5, 0.625, 0.5, 0.625, 1.0, 0.6562, 1.0, 0.625, 0.5, 0.5938, 0.5, 0.5938, 1.0, 0.625, 1.0, 0.5938, 0.5, 0.5625, 0.5, 0.5625, 1.0, 0.5938, 1.0, 0.5625, 0.5, 0.5312, 0.5, 0.5312, 1.0, 0.5625, 1.0, 0.5312, 0.5, 0.5, 0.5, 0.5, 1.0, 0.5312, 1.0, 0.5, 0.5, 0.4688, 0.5, 0.4688, 1.0, 0.5, 1.0, 0.4688, 0.5, 0.4375, 0.5, 0.4375, 1.0, 0.4688, 1.0, 0.4375, 0.5, 0.4062, 0.5, 0.4062, 1.0, 0.4375, 1.0, 0.4062, 0.5, 0.375, 0.5, 0.375, 1.0, 0.4062, 1.0, 0.375, 0.5, 0.3438, 0.5, 0.3438, 1.0, 0.375, 1.0, 0.3438, 0.5, 0.3125, 0.5, 0.3125, 1.0, 0.3438, 1.0, 0.3125, 0.5, 0.2812, 0.5, 0.2812, 1.0, 0.3125, 1.0, 0.2812, 0.5, 0.25, 0.5, 0.25, 1.0, 0.2812, 1.0, 0.25, 0.5, 0.2188, 0.5, 0.2188, 1.0, 0.25, 1.0, 0.2188, 0.5, 0.1875, 0.5, 0.1875, 1.0, 0.2188, 1.0, 0.1875, 0.5, 0.1562, 0.5, 0.1562, 1.0, 0.1875, 1.0, 0.1562, 0.5, 0.125, 0.5, 0.125, 1.0, 0.1562, 1.0, 0.125, 0.5, 0.09375, 0.5, 0.09375, 1.0, 0.125, 1.0, 0.09375, 0.5, 0.0625, 0.5, 0.0625, 1.0, 0.09375, 1.0, 0.0625, 0.5, 0.03125, 0.5, 0.03125, 1.0, 0.0625, 1.0, 0.03125, 0.5, 0.0, 0.5, 0.0, 1.0, 0.03125, 1.0, 0.7188, 0.5, 0.7188, 0.5, 0.6875, 0.5, 0.6875, 0.5, 0.1562, 0.5, 0.1875, 0.5, 0.1875, 0.5, 0.1562, 0.5, 0.4375, 0.5, 0.4375, 0.5, 0.4062, 0.5, 0.4062, 0.5, 0.1562, 0.5, 0.1562, 0.5, 0.125, 0.5, 0.125, 0.5, 0.8438, 0.5, 0.8438, 0.5, 0.8125, 0.5, 0.8125, 0.5, 0.5625, 0.5, 0.5625, 0.5, 0.5312, 0.5, 0.5312, 0.5, 0.2812, 0.5, 0.2812, 0.5, 0.25, 0.5, 0.25, 0.5, 0.9688, 0.5, 0.9688, 0.5, 0.9375, 0.5, 0.9375, 0.5, 0.6875, 0.5, 0.6875, 0.5, 0.6562, 0.5, 0.6562, 0.5, 0.4062, 0.5, 0.4062, 0.5, 0.375, 0.5, 0.375, 0.5, 0.125, 0.5, 0.125, 0.5, 0.09375, 0.5, 0.09375, 0.5, 0.8125, 0.5, 0.8125, 0.5, 0.7812, 0.5, 0.7812, 0.5, 0.5312, 0.5, 0.5312, 0.5, 0.5, 0.5, 0.5, 0.5, 0.25, 0.5, 0.25, 0.5, 0.2188, 0.5, 0.2188, 0.5, 0.9375, 0.5, 0.9375, 0.5, 0.9062, 0.5, 0.9062, 0.5, 0.6562, 0.5, 0.6562, 0.5, 0.625, 0.5, 0.625, 0.5, 0.375, 0.5, 0.375, 0.5, 0.3438, 0.5, 0.3438, 0.5, 0.09375, 0.5, 0.09375, 0.5, 0.0625, 0.5, 0.0625, 0.5, 0.7812, 0.5, 0.7812, 0.5, 0.75, 0.5, 0.75, 0.5, 0.5, 0.5, 0.5, 0.5, 0.4688, 0.5, 0.4688, 0.5, 0.2188, 0.5, 0.2188, 0.5, 0.1875, 0.5, 0.1875, 0.5, 0.9062, 0.5, 0.9062, 0.5, 0.875, 0.5, 0.875, 0.5, 0.625, 0.5, 0.625, 0.5, 0.5938, 0.5, 0.5938, 0.5, 0.3438, 0.5, 0.3438, 0.5, 0.3125, 0.5, 0.3125, 0.5, 0.0625, 0.5, 0.0625, 0.5, 0.03125, 0.5, 0.03125, 0.5, 0.75, 0.5, 0.75, 0.5, 0.7188, 0.5, 0.7188, 0.5, 0.4688, 0.5, 0.4688, 0.5, 0.4375, 0.5, 0.4375, 0.5, 0.1875, 0.5, 0.1875, 0.5, 0.1562, 0.5, 0.1562, 0.5, 0.875, 0.5, 0.875, 0.5, 0.8438, 0.5, 0.8438, 0.5, 0.5938, 0.5, 0.5938, 0.5, 0.5625, 0.5, 0.5625, 0.5, 0.3125, 0.5, 0.3125, 0.5, 0.2812, 0.5, 0.2812, 0.5, 1.0, 0.5, 1.0, 0.5, 0.9688, 0.5, 0.9688, 0.5, 0.03125, 0.5, 0.03125, 0.5, 0.0, 0.5, 0.0, 0.5, 1.0, 0.5, 1.0, 1.0, 0.9688, 1.0, 0.9688, 0.5, 0.9688, 0.5, 0.9688, 1.0, 0.9375, 1.0, 0.9375, 0.5, 0.9375, 0.5, 0.9375, 1.0, 0.9062, 1.0, 0.9062, 0.5, 0.9062, 0.5, 0.9062, 1.0, 0.875, 1.0, 0.875, 0.5, 0.875, 0.5, 0.875, 1.0, 0.8438, 1.0, 0.8438, 0.5, 0.8438, 0.5, 0.8438, 1.0, 0.8125, 1.0, 0.8125, 0.5, 0.8125, 0.5, 0.8125, 1.0, 0.7812, 1.0, 0.7812, 0.5, 0.7812, 0.5, 0.7812, 1.0, 0.75, 1.0, 0.75, 0.5, 0.75, 0.5, 0.75, 1.0, 0.7188, 1.0, 0.7188, 0.5, 0.7188, 0.5, 0.7188, 1.0, 0.6875, 1.0, 0.6875, 0.5, 0.6875, 0.5, 0.6875, 1.0, 0.6562, 1.0, 0.6562, 0.5, 0.6562, 0.5, 0.6562, 1.0, 0.625, 1.0, 0.625, 0.5, 0.625, 0.5, 0.625, 1.0, 0.5938, 1.0, 0.5938, 0.5, 0.5938, 0.5, 0.5938, 1.0, 0.5625, 1.0, 0.5625, 0.5, 0.5625, 0.5, 0.5625, 1.0, 0.5312, 1.0, 0.5312, 0.5, 0.5312, 0.5, 0.5312, 1.0, 0.5, 1.0, 0.5, 0.5, 0.5, 0.5, 0.5, 1.0, 0.4688, 1.0, 0.4688, 0.5, 0.4688, 0.5, 0.4688, 1.0, 0.4375, 1.0, 0.4375, 0.5, 0.4375, 0.5, 0.4375, 1.0, 0.4062, 1.0, 0.4062, 0.5, 0.4062, 0.5, 0.4062, 1.0, 0.375, 1.0, 0.375, 0.5, 0.375, 0.5, 0.375, 1.0, 0.3438, 1.0, 0.3438, 0.5, 0.3438, 0.5, 0.3438, 1.0, 0.3125, 1.0, 0.3125, 0.5, 0.3125, 0.5, 0.3125, 1.0, 0.2812, 1.0, 0.2812, 0.5, 0.2812, 0.5, 0.2812, 1.0, 0.25, 1.0, 0.25, 0.5, 0.25, 0.5, 0.25, 1.0, 0.2188, 1.0, 0.2188, 0.5, 0.2188, 0.5, 0.2188, 1.0, 0.1875, 1.0, 0.1875, 0.5, 0.1875, 0.5, 0.1875, 1.0, 0.1562, 1.0, 0.1562, 0.5, 0.1562, 0.5, 0.1562, 1.0, 0.125, 1.0, 0.125, 0.5, 0.125, 0.5, 0.125, 1.0, 0.09375, 1.0, 0.09375, 0.5, 0.09375, 0.5, 0.09375, 1.0, 0.0625, 1.0, 0.0625, 0.5, 0.0625, 0.5, 0.0625, 1.0, 0.03125, 1.0, 0.03125, 0.5, 0.03125, 0.5, 0.03125, 1.0, 0.0, 1.0, 0.0, 0.5, 0.7188, 0.5, 0.6875, 0.5, 0.6875, 0.5, 0.7188, 0.5, 0.2812, 0.5, 0.25, 0.5, 0.25, 0.5, 0.2812, 0.5, 0.4375, 0.5, 0.4062, 0.5, 0.4062, 0.5, 0.4375, 0.5, 0.1562, 0.5, 0.125, 0.5, 0.125, 0.5, 0.1562, 0.5, 0.8438, 0.5, 0.8125, 0.5, 0.8125, 0.5, 0.8438, 0.5, 0.5625, 0.5, 0.5312, 0.5, 0.5312, 0.5, 0.5625, 0.5, 0.2812, 0.5, 0.25, 0.5, 0.25, 0.5, 0.2812, 0.5, 0.9688, 0.5, 0.9375, 0.5, 0.9375, 0.5, 0.9688, 0.5, 0.6875, 0.5, 0.6562, 0.5, 0.6562, 0.5, 0.6875, 0.5, 0.4062, 0.5, 0.375, 0.5, 0.375, 0.5, 0.4062, 0.5, 0.125, 0.5, 0.09375, 0.5, 0.09375, 0.5, 0.125, 0.5, 0.8125, 0.5, 0.7812, 0.5, 0.7812, 0.5, 0.8125, 0.5, 0.5312, 0.5, 0.5, 0.5, 0.5, 0.5, 0.5312, 0.5, 0.25, 0.5, 0.2188, 0.5, 0.2188, 0.5, 0.25, 0.5, 0.9375, 0.5, 0.9062, 0.5, 0.9062, 0.5, 0.9375, 0.5, 0.6562, 0.5, 0.625, 0.5, 0.625, 0.5, 0.6562, 0.5, 0.375, 0.5, 0.3438, 0.5, 0.3438, 0.5, 0.375, 0.5, 0.09375, 0.5, 0.0625, 0.5, 0.0625, 0.5, 0.09375, 0.5, 0.7812, 0.5, 0.75, 0.5, 0.75, 0.5, 0.7812, 0.5, 0.5, 0.5, 0.4688, 0.5, 0.4688, 0.5, 0.5, 0.5, 0.2188, 0.5, 0.1875, 0.5, 0.1875, 0.5, 0.2188, 0.5, 0.9062, 0.5, 0.875, 0.5, 0.875, 0.5, 0.9062, 0.5, 0.625, 0.5, 0.5938, 0.5, 0.5938, 0.5, 0.625, 0.5, 0.3438, 0.5, 0.3125, 0.5, 0.3125, 0.5, 0.3438, 0.5, 0.0625, 0.5, 0.03125, 0.5, 0.03125, 0.5, 0.0625, 0.5, 0.75, 0.5, 0.7188, 0.5, 0.7188, 0.5, 0.75, 0.5, 0.4688, 0.5, 0.4375, 0.5, 0.4375, 0.5, 0.4688, 0.5, 0.1875, 0.5, 0.1562, 0.5, 0.1562, 0.5, 0.1875, 0.5, 0.875, 0.5, 0.8438, 0.5, 0.8438, 0.5, 0.875, 0.5, 0.5938, 0.5, 0.5625, 0.5, 0.5625, 0.5, 0.5938, 0.5, 0.3125, 0.5, 0.2812, 0.5, 0.2812, 0.5, 0.3125, 0.5, 1.0, 0.5, 0.9688, 0.5, 0.9688, 0.5, 1.0, 0.5, 0.03125, 0.5, 0.0, 0.5, 0.0, 0.5, 0.03125, 0.5, 0.7812, 1.0, 0.75, 1.0, 0.75, 1.0, 0.7812, 1.0, 0.8125, 1.0, 0.8438, 1.0, 0.8438, 1.0, 0.8125, 1.0, 0.0, 0.0, 0.0, 0.0, 0.0, 0.0, 0.0, 0.0, 0.25, 1.0, 0.2188, 1.0, 0.2188, 1.0, 0.25, 1.0, 0.2812, 1.0, 0.3125, 1.0, 0.3125, 1.0, 0.2812, 1.0, 0.0, 0.0, 0.0, 0.0, 0.0, 0.0, 0.0, 0.0, 0.0, 0.0, 0.0, 0.0, 0.0, 0.0, 0.0, 0.0, 0.8125, 1.0, 0.7812, 1.0, 0.7812, 1.0, 0.8125, 1.0, 0.8438, 1.0, 0.875, 1.0, 0.875, 1.0, 0.8438, 1.0, 0.0, 0.0, 0.0, 0.0, 0.0, 0.0, 0.0, 0.0, 0.2812, 1.0, 0.25, 1.0, 0.25, 1.0, 0.2812, 1.0, 0.3125, 1.0, 0.3438, 1.0, 0.3438, 1.0, 0.3125, 1.0, 0.0, 0.0, 0.0, 0.0, 0.0, 0.0, 0.0, 0.0, 0.0, 0.0, 0.0, 0.0, 0.0, 0.0, 0.0, 0.0, 0.8438, 1.0, 0.8125, 1.0, 0.8125, 1.0, 0.8438, 1.0, 0.875, 1.0, 0.9062, 1.0, 0.9062, 1.0, 0.875, 1.0, 0.0, 0.0, 0.0, 0.0, 0.0, 0.0, 0.0, 0.0, 0.3125, 1.0, 0.2812, 1.0, 0.2812, 1.0, 0.3125, 1.0, 0.3438, 1.0, 0.375, 1.0, 0.375, 1.0, 0.3438, 1.0, 0.0, 0.0, 0.0, 0.0, 0.0, 0.0, 0.0, 0.0, 0.0, 0.0, 0.0, 0.0, 0.0, 0.0, 0.0, 0.0, 0.875, 1.0, 0.8438, 1.0, 0.8438, 1.0, 0.875, 1.0, 0.9062, 1.0, 0.9375, 1.0, 0.9375, 1.0, 0.9062, 1.0, 0.0, 0.0, 0.0, 0.0, 0.0, 0.0, 0.0, 0.0, 0.3438, 1.0, 0.3125, 1.0, 0.3125, 1.0, 0.3438, 1.0, 0.375, 1.0, 0.4062, 1.0, 0.4062, 1.0, 0.375, 1.0, 0.0, 0.0, 0.0, 0.0, 0.0, 0.0, 0.0, 0.0, 0.0, 0.0, 0.0, 0.0, 0.0, 0.0, 0.0, 0.0, 0.9062, 1.0, 0.875, 1.0, 0.875, 1.0, 0.9062, 1.0, 0.9375, 1.0, 0.9688, 1.0, 0.9688, 1.0, 0.9375, 1.0, 0.0, 0.0, 0.0, 0.0, 0.0, 0.0, 0.0, 0.0, 0.375, 1.0, 0.3438, 1.0, 0.3438, 1.0, 0.375, 1.0, 0.4062, 1.0, 0.4375, 1.0, 0.4375, 1.0, 0.4062, 1.0, 0.0, 0.0, 0.0, 0.0, 0.0, 0.0, 0.0, 0.0, 0.0, 0.0, 0.0, 0.0, 0.0, 0.0, 0.0, 0.0, 0.9375, 1.0, 0.9062, 1.0, 0.9062, 1.0, 0.9375, 1.0, 0.0, 0.0, 0.0, 0.0, 0.0, 0.0, 0.0, 0.0, 0.4062, 1.0, 0.375, 1.0, 0.375, 1.0, 0.4062, 1.0, 0.4375, 1.0, 0.4688, 1.0, 0.4688, 1.0, 0.4375, 1.0, 0.0, 0.0, 0.0, 0.0, 0.0, 0.0, 0.0, 0.0, 0.9688, 1.0, 1.0, 1.0, 1.0, 1.0, 0.9688, 1.0, 0.0, 0.0, 0.0, 0.0, 0.0, 0.0, 0.0, 0.0, 0.9688, 1.0, 0.9375, 1.0, 0.9375, 1.0, 0.9688, 1.0, 0.0, 0.0, 0.0, 0.0, 0.0, 0.0, 0.0, 0.0, 0.4375, 1.0, 0.4062, 1.0, 0.4062, 1.0, 0.4375, 1.0, 0.4688, 1.0, 0.5, 1.0, 0.5, 1.0, 0.4688, 1.0, 0.0, 0.0, 0.0, 0.0, 0.0, 0.0, 0.0, 0.0, 0.0, 0.0, 0.0, 0.0, 0.0, 0.0, 0.0, 0.0, 0.0, 0.0, 0.0, 0.0, 0.0, 0.0, 0.0, 0.0, 0.4688, 1.0, 0.4375, 1.0, 0.4375, 1.0, 0.4688, 1.0, 0.5, 1.0, 0.5312, 1.0, 0.5312, 1.0, 0.5, 1.0, 1.0, 1.0, 0.9688, 1.0, 0.9688, 1.0, 1.0, 1.0, 0.0, 0.0, 0.0, 0.0, 0.0, 0.0, 0.0, 0.0, 0.0, 0.0, 0.0, 0.0, 0.0, 0.0, 0.0, 0.0, 0.0, 0.0, 0.0, 0.0, 0.0, 0.0, 0.0, 0.0, 0.5, 1.0, 0.4688, 1.0, 0.4688, 1.0, 0.5, 1.0, 0.5312, 1.0, 0.5625, 1.0, 0.5625, 1.0, 0.5312, 1.0, 0.0, 1.0, 0.03125, 1.0, 0.03125, 1.0, 0.0, 1.0, 0.0, 0.0, 0.0, 0.0, 0.0, 0.0, 0.0, 0.0, 0.0, 0.0, 0.0, 0.0, 0.0, 0.0, 0.0, 0.0, 0.0, 0.0, 0.0, 0.0, 0.0, 0.0, 0.0, 0.0, 0.5312, 1.0, 0.5, 1.0, 0.5, 1.0, 0.5312, 1.0, 0.5625, 1.0, 0.5938, 1.0, 0.5938, 1.0, 0.5625, 1.0, 0.03125, 1.0, 0.0625, 1.0, 0.0625, 1.0, 0.03125, 1.0, 0.0, 0.0, 0.0, 0.0, 0.0, 0.0, 0.0, 0.0, 0.0, 0.0, 0.0, 0.0, 0.0, 0.0, 0.0, 0.0, 0.0, 0.0, 0.0, 0.0, 0.0, 0.0, 0.0, 0.0, 0.5625, 1.0, 0.5312, 1.0, 0.5312, 1.0, 0.5625, 1.0, 0.5938, 1.0, 0.625, 1.0, 0.625, 1.0, 0.5938, 1.0, 0.03125, 1.0, 0.0, 1.0, 0.0, 1.0, 0.03125, 1.0, 0.0625, 1.0, 0.09375, 1.0, 0.09375, 1.0, 0.0625, 1.0, 0.0, 0.0, 0.0, 0.0, 0.0, 0.0, 0.0, 0.0, 0.0, 0.0, 0.0, 0.0, 0.0, 0.0, 0.0, 0.0, 0.0, 0.0, 0.0, 0.0, 0.0, 0.0, 0.0, 0.0, 0.5938, 1.0, 0.5625, 1.0, 0.5625, 1.0, 0.5938, 1.0, 0.625, 1.0, 0.6562, 1.0, 0.6562, 1.0, 0.625, 1.0, 0.0625, 1.0, 0.03125, 1.0, 0.03125, 1.0, 0.0625, 1.0, 0.09375, 1.0, 0.125, 1.0, 0.125, 1.0, 0.09375, 1.0, 0.0, 0.0, 0.0, 0.0, 0.0, 0.0, 0.0, 0.0, 0.0, 0.0, 0.0, 0.0, 0.0, 0.0, 0.0, 0.0, 0.0, 0.0, 0.0, 0.0, 0.0, 0.0, 0.0, 0.0, 0.625, 1.0, 0.5938, 1.0, 0.5938, 1.0, 0.625, 1.0, 0.6562, 1.0, 0.6875, 1.0, 0.6875, 1.0, 0.6562, 1.0, 0.09375, 1.0, 0.0625, 1.0, 0.0625, 1.0, 0.09375, 1.0, 0.125, 1.0, 0.1562, 1.0, 0.1562, 1.0, 0.125, 1.0, 0.0, 0.0, 0.0, 0.0, 0.0, 0.0, 0.0, 0.0, 0.0, 0.0, 0.0, 0.0, 0.0, 0.0, 0.0, 0.0, 0.0, 0.0, 0.0, 0.0, 0.0, 0.0, 0.0, 0.0, 0.0, 0.0, 0.0, 0.0, 0.0, 0.0, 0.0, 0.0, 0.6562, 1.0, 0.625, 1.0, 0.625, 1.0, 0.6562, 1.0, 0.6875, 1.0, 0.7188, 1.0, 0.7188, 1.0, 0.6875, 1.0, 0.0, 0.0, 0.0, 0.0, 0.0, 0.0, 0.0, 0.0, 0.125, 1.0, 0.09375, 1.0, 0.09375, 1.0, 0.125, 1.0, 0.1562, 1.0, 0.1875, 1.0, 0.1875, 1.0, 0.1562, 1.0, 0.0, 0.0, 0.0, 0.0, 0.0, 0.0, 0.0, 0.0, 0.0, 0.0, 0.0, 0.0, 0.0, 0.0, 0.0, 0.0, 0.0, 0.0, 0.0, 0.0, 0.0, 0.0, 0.0, 0.0, 0.0, 0.0, 0.0, 0.0, 0.0, 0.0, 0.0, 0.0, 0.0, 0.0, 0.0, 0.0, 0.0, 0.0, 0.0, 0.0, 0.6875, 1.0, 0.6562, 1.0, 0.6562, 1.0, 0.6875, 1.0, 0.7188, 1.0, 0.75, 1.0, 0.75, 1.0, 0.7188, 1.0, 0.0, 0.0, 0.0, 0.0, 0.0, 0.0, 0.0, 0.0, 0.1562, 1.0, 0.125, 1.0, 0.125, 1.0, 0.1562, 1.0, 0.1875, 1.0, 0.2188, 1.0, 0.2188, 1.0, 0.1875, 1.0, 0.0, 0.0, 0.0, 0.0, 0.0, 0.0, 0.0, 0.0, 0.0, 0.0, 0.0, 0.0, 0.0, 0.0, 0.0, 0.0, 0.0, 0.0, 0.0, 0.0, 0.0, 0.0, 0.0, 0.0, 0.0, 0.0, 0.0, 0.0, 0.0, 0.0, 0.0, 0.0, 0.0, 0.0, 0.0, 0.0, 0.0, 0.0, 0.0, 0.0, 0.7188, 1.0, 0.6875, 1.0, 0.6875, 1.0, 0.7188, 1.0, 0.75, 1.0, 0.7812, 1.0, 0.7812, 1.0, 0.75, 1.0, 0.0, 0.0, 0.0, 0.0, 0.0, 0.0, 0.0, 0.0, 0.1875, 1.0, 0.1562, 1.0, 0.1562, 1.0, 0.1875, 1.0, 0.2188, 1.0, 0.25, 1.0, 0.25, 1.0, 0.2188, 1.0, 0.0, 0.0, 0.0, 0.0, 0.0, 0.0, 0.0, 0.0, 0.0, 0.0, 0.0, 0.0, 0.0, 0.0, 0.0, 0.0, 0.0, 0.0, 0.0, 0.0, 0.0, 0.0, 0.0, 0.0, 0.0, 0.0, 0.0, 0.0, 0.0, 0.0, 0.0, 0.0, 0.0, 0.0, 0.0, 0.0, 0.0, 0.0, 0.0, 0.0, 0.75, 1.0, 0.7188, 1.0, 0.7188, 1.0, 0.75, 1.0, 0.7812, 1.0, 0.8125, 1.0, 0.8125, 1.0, 0.7812, 1.0, 0.0, 0.0, 0.0, 0.0, 0.0, 0.0, 0.0, 0.0, 0.2188, 1.0, 0.1875, 1.0, 0.1875, 1.0, 0.2188, 1.0, 0.25, 1.0, 0.2812, 1.0, 0.2812, 1.0, 0.25, 1.0, 0.0, 0.0, 0.0, 0.0, 0.0, 0.0, 0.0, 0.0, 0.0, 0.0, 0.0, 0.0, 0.0, 0.0, 0.0, 0.0, 0.0, 0.0, 0.0, 0.0, 0.0, 0.0, 0.0, 0.0, 0.0, 0.0, 0.0, 0.0, 0.0, 0.0, 0.0, 0.0, 0.3125, 0.5, 0.3438, 0.5, 0.3438, 0.5, 0.3125, 0.5, 0.5312, 0.5, 0.5, 0.5, 0.5, 0.5, 0.5312, 0.5, 0.9688, 0.5, 1.0, 0.5, 1.0, 0.5, 0.9688, 0.5, 0.25, 0.5, 0.2188, 0.5, 0.2188, 0.5, 0.25, 0.5, 0.125, 0.5, 0.1562, 0.5, 0.1562, 0.5, 0.125, 0.5, 0.9375, 0.5, 0.9688, 0.5, 0.9688, 0.5, 0.9375, 0.5, 0.2188, 0.5, 0.1875, 0.5, 0.1875, 0.5, 0.2188, 0.5, 0.09375, 0.5, 0.125, 0.5, 0.125, 0.5, 0.09375, 0.5, 0.9062, 0.5, 0.9375, 0.5, 0.9375, 0.5, 0.9062, 0.5, 0.1875, 0.5, 0.1562, 0.5, 0.1562, 0.5, 0.1875, 0.5, 0.0625, 0.5, 0.09375, 0.5, 0.09375, 0.5, 0.0625, 0.5, 1.0, 0.5, 0.9688, 0.5, 0.9688, 0.5, 1.0, 0.5, 0.875, 0.5, 0.9062, 0.5, 0.9062, 0.5, 0.875, 0.5, 0.1562, 0.5, 0.125, 0.5, 0.125, 0.5, 0.1562, 0.5, 0.03125, 0.5, 0.0625, 0.5, 0.0625, 0.5, 0.03125, 0.5, 0.9688, 0.5, 0.9375, 0.5, 0.9375, 0.5, 0.9688, 0.5, 0.8438, 0.5, 0.875, 0.5, 0.875, 0.5, 0.8438, 0.5, 0.125, 0.5, 0.09375, 0.5, 0.09375, 0.5, 0.125, 0.5, 0.0, 0.5, 0.03125, 0.5, 0.03125, 0.5, 0.0, 0.5, 0.9375, 0.5, 0.9062, 0.5, 0.9062, 0.5, 0.9375, 0.5, 0.8125, 0.5, 0.8438, 0.5, 0.8438, 0.5, 0.8125, 0.5, 0.09375, 0.5, 0.0625, 0.5, 0.0625, 0.5, 0.09375, 0.5, 0.9062, 0.5, 0.875, 0.5, 0.875, 0.5, 0.9062, 0.5, 0.7812, 0.5, 0.8125, 0.5, 0.8125, 0.5, 0.7812, 0.5, 0.0625, 0.5, 0.03125, 0.5, 0.03125, 0.5, 0.0625, 0.5, 0.875, 0.5, 0.8438, 0.5, 0.8438, 0.5, 0.875, 0.5, 0.75, 0.5, 0.7812, 0.5, 0.7812, 0.5, 0.75, 0.5, 0.03125, 0.5, 0.0, 0.5, 0.0, 0.5, 0.03125, 0.5, 0.8438, 0.5, 0.8125, 0.5, 0.8125, 0.5, 0.8438, 0.5, 0.7188, 0.5, 0.75, 0.5, 0.75, 0.5, 0.7188, 0.5, 0.8125, 0.5, 0.7812, 0.5, 0.7812, 0.5, 0.8125, 0.5, 0.6875, 0.5, 0.7188, 0.5, 0.7188, 0.5, 0.6875, 0.5, 0.7812, 0.5, 0.75, 0.5, 0.75, 0.5, 0.7812, 0.5, 0.6562, 0.5, 0.6875, 0.5, 0.6875, 0.5, 0.6562, 0.5, 0.75, 0.5, 0.7188, 0.5, 0.7188, 0.5, 0.75, 0.5, 0.625, 0.5, 0.6562, 0.5, 0.6562, 0.5, 0.625, 0.5, 0.7188, 0.5, 0.6875, 0.5, 0.6875, 0.5, 0.7188, 0.5, 0.5938, 0.5, 0.625, 0.5, 0.625, 0.5, 0.5938, 0.5, 0.6875, 0.5, 0.6562, 0.5, 0.6562, 0.5, 0.6875, 0.5, 0.5625, 0.5, 0.5938, 0.5, 0.5938, 0.5, 0.5625, 0.5, 0.6562, 0.5, 0.625, 0.5, 0.625, 0.5, 0.6562, 0.5, 0.5312, 0.5, 0.5625, 0.5, 0.5625, 0.5, 0.5312, 0.5, 0.625, 0.5, 0.5938, 0.5, 0.5938, 0.5, 0.625, 0.5, 0.5, 0.5, 0.5312, 0.5, 0.5312, 0.5, 0.5, 0.5, 0.5938, 0.5, 0.5625, 0.5, 0.5625, 0.5, 0.5938, 0.5, 0.4688, 0.5, 0.5, 0.5, 0.5, 0.5, 0.4688, 0.5, 0.5625, 0.5, 0.5312, 0.5, 0.5312, 0.5, 0.5625, 0.5, 0.4375, 0.5, 0.4688, 0.5, 0.4688, 0.5, 0.4375, 0.5, 0.5312, 0.5, 0.5, 0.5, 0.5, 0.5, 0.5312, 0.5, 0.4062, 0.5, 0.4375, 0.5, 0.4375, 0.5, 0.4062, 0.5, 0.5, 0.5, 0.4688, 0.5, 0.4688, 0.5, 0.5, 0.5, 0.375, 0.5, 0.4062, 0.5, 0.4062, 0.5, 0.375, 0.5, 0.4688, 0.5, 0.4375, 0.5, 0.4375, 0.5, 0.4688, 0.5, 0.3438, 0.5, 0.375, 0.5, 0.375, 0.5, 0.3438, 0.5, 0.4375, 0.5, 0.4062, 0.5, 0.4062, 0.5, 0.4375, 0.5, 0.3125, 0.5, 0.3438, 0.5, 0.3438, 0.5, 0.3125, 0.5, 0.4062, 0.5, 0.375, 0.5, 0.375, 0.5, 0.4062, 0.5, 0.2812, 0.5, 0.3125, 0.5, 0.3125, 0.5, 0.2812, 0.5, 0.375, 0.5, 0.3438, 0.5, 0.3438, 0.5, 0.375, 0.5, 0.25, 0.5, 0.2812, 0.5, 0.2812, 0.5, 0.25, 0.5, 0.3438, 0.5, 0.3125, 0.5, 0.3125, 0.5, 0.3438, 0.5, 0.2188, 0.5, 0.25, 0.5, 0.25, 0.5, 0.2188, 0.5, 0.3125, 0.5, 0.2812, 0.5, 0.2812, 0.5, 0.3125, 0.5, 0.1875, 0.5, 0.2188, 0.5, 0.2188, 0.5, 0.1875, 0.5, 0.75, 0.49, 0.7032, 0.4854, 0.6582, 0.4717, 0.6167, 0.4496, 0.5803, 0.4197, 0.5504, 0.3833, 0.5283, 0.3418, 0.5146, 0.2968, 0.51, 0.25, 0.5146, 0.2032, 0.5283, 0.1582, 0.5504, 0.1167, 0.5803, 0.08029, 0.6167, 0.05045, 0.6582, 0.02827, 0.7032, 0.01461, 0.75, 0.01, 0.7968, 0.01461, 0.8418, 0.02827, 0.8833, 0.05045, 0.9197, 0.08029, 0.9496, 0.1167, 0.9717, 0.1582, 0.9854, 0.2032, 0.99, 0.25, 0.9854, 0.2968, 0.9717, 0.3418, 0.9496, 0.3833, 0.9197, 0.4197, 0.8833, 0.4496, 0.8418, 0.4717, 0.7968, 0.4854, 0.75, 0.49, 0.7968, 0.4854, 0.8418, 0.4717, 0.8833, 0.4496, 0.9197, 0.4197, 0.9496, 0.3833, 0.9717, 0.3418, 0.9854, 0.2968, 0.99, 0.25, 0.9854, 0.2032, 0.9717, 0.1582, 0.9496, 0.1167, 0.9197, 0.08029, 0.8833, 0.05045, 0.8418, 0.02827, 0.7968, 0.01461, 0.75, 0.01, 0.7032, 0.01461, 0.6582, 0.02827, 0.6167, 0.05045, 0.5803, 0.08029, 0.5504, 0.1167, 0.5283, 0.1582, 0.5146, 0.2032, 0.51, 0.25, 0.5146, 0.2968, 0.5283, 0.3418, 0.5504, 0.3833, 0.5803, 0.4197, 0.6167, 0.4496, 0.6582, 0.4717, 0.7032, 0.4854, 0.5, 0.5, 0.4688, 0.5, 0.4688, 0.5, 0.5, 0.5, 0.2812, 0.5, 0.3125, 0.5, 0.3125, 0.5, 0.2812, 0.5, 0.4688, 0.5, 0.4375, 0.5, 0.4375, 0.5, 0.4688, 0.5, 0.25, 0.5, 0.2812, 0.5, 0.2812, 0.5, 0.25, 0.5, 0.4375, 0.5, 0.4062, 0.5, 0.4062, 0.5, 0.4375, 0.5, 0.2188, 0.5, 0.25, 0.5, 0.25, 0.5, 0.2188, 0.5, 0.4062, 0.5, 0.375, 0.5, 0.375, 0.5, 0.4062, 0.5, 0.1875, 0.5, 0.2188, 0.5, 0.2188, 0.5, 0.1875, 0.5, 0.375, 0.5, 0.3438, 0.5, 0.3438, 0.5, 0.375, 0.5, 0.1562, 0.5, 0.1875, 0.5, 0.1875, 0.5, 0.1562, 0.5, 0.9688, 0.5, 1.0, 0.5, 1.0, 0.5, 0.9688, 0.5, 0.3438, 0.5, 0.3125, 0.5, 0.3125, 0.5, 0.3438, 0.5, 0.125, 0.5, 0.1562, 0.5, 0.1562, 0.5, 0.125, 0.5, 0.9375, 0.5, 0.9688, 0.5, 0.9688, 0.5, 0.9375, 0.5, 0.3125, 0.5, 0.2812, 0.5, 0.2812, 0.5, 0.3125, 0.5, 0.09375, 0.5, 0.125, 0.5, 0.125, 0.5, 0.09375, 0.5, 0.9062, 0.5, 0.9375, 0.5, 0.9375, 0.5, 0.9062, 0.5, 0.2812, 0.5, 0.25, 0.5, 0.25, 0.5, 0.2812, 0.5, 0.0625, 0.5, 0.09375, 0.5, 0.09375, 0.5, 0.0625, 0.5, 0.875, 0.5, 0.9062, 0.5, 0.9062, 0.5, 0.875, 0.5, 0.25, 0.5, 0.2188, 0.5, 0.2188, 0.5, 0.25, 0.5, 0.03125, 0.5, 0.0625, 0.5, 0.0625, 0.5, 0.03125, 0.5, 0.8438, 0.5, 0.875, 0.5, 0.875, 0.5, 0.8438, 0.5, 0.2188, 0.5, 0.1875, 0.5, 0.1875, 0.5, 0.2188, 0.5, 0.0, 0.5, 0.03125, 0.5, 0.03125, 0.5, 0.0, 0.5, 0.8125, 0.5, 0.8438, 0.5, 0.8438, 0.5, 0.8125, 0.5, 0.1875, 0.5, 0.1562, 0.5, 0.1562, 0.5, 0.1875, 0.5, 1.0, 0.5, 0.9688, 0.5, 0.9688, 0.5, 1.0, 0.5, 0.7812, 0.5, 0.8125, 0.5, 0.8125, 0.5, 0.7812, 0.5, 0.1562, 0.5, 0.125, 0.5, 0.125, 0.5, 0.1562, 0.5, 0.9688, 0.5, 0.9375, 0.5, 0.9375, 0.5, 0.9688, 0.5, 0.75, 0.5, 0.7812, 0.5, 0.7812, 0.5, 0.75, 0.5, 0.125, 0.5, 0.09375, 0.5, 0.09375, 0.5, 0.125, 0.5, 0.9375, 0.5, 0.9062, 0.5, 0.9062, 0.5, 0.9375, 0.5, 0.7188, 0.5, 0.75, 0.5, 0.75, 0.5, 0.7188, 0.5, 0.09375, 0.5, 0.0625, 0.5, 0.0625, 0.5, 0.09375, 0.5, 0.9062, 0.5, 0.875, 0.5, 0.875, 0.5, 0.9062, 0.5, 0.6875, 0.5, 0.7188, 0.5, 0.7188, 0.5, 0.6875, 0.5, 0.0625, 0.5, 0.03125, 0.5, 0.03125, 0.5, 0.0625, 0.5, 0.875, 0.5, 0.8438, 0.5, 0.8438, 0.5, 0.875, 0.5, 0.6562, 0.5, 0.6875, 0.5, 0.6875, 0.5, 0.6562, 0.5, 0.03125, 0.5, 0.0, 0.5, 0.0, 0.5, 0.03125, 0.5, 0.8438, 0.5, 0.8125, 0.5, 0.8125, 0.5, 0.8438, 0.5, 0.625, 0.5, 0.6562, 0.5, 0.6562, 0.5, 0.625, 0.5, 0.8125, 0.5, 0.7812, 0.5, 0.7812, 0.5, 0.8125, 0.5, 0.5938, 0.5, 0.625, 0.5, 0.625, 0.5, 0.5938, 0.5, 0.7812, 0.5, 0.75, 0.5, 0.75, 0.5, 0.7812, 0.5, 0.5625, 0.5, 0.5938, 0.5, 0.5938, 0.5, 0.5625, 0.5, 0.75, 0.5, 0.7188, 0.5, 0.7188, 0.5, 0.75, 0.5, 0.5312, 0.5, 0.5625, 0.5, 0.5625, 0.5, 0.5312, 0.5, 0.7188, 0.5, 0.6875, 0.5, 0.6875, 0.5, 0.7188, 0.5, 0.5, 0.5, 0.5312, 0.5, 0.5312, 0.5, 0.5, 0.5, 0.6875, 0.5, 0.6562, 0.5, 0.6562, 0.5, 0.6875, 0.5, 0.4688, 0.5, 0.5, 0.5, 0.5, 0.5, 0.4688, 0.5, 0.6562, 0.5, 0.625, 0.5, 0.625, 0.5, 0.6562, 0.5, 0.4375, 0.5, 0.4688, 0.5, 0.4688, 0.5, 0.4375, 0.5, 0.625, 0.5, 0.5938, 0.5, 0.5938, 0.5, 0.625, 0.5, 0.4062, 0.5, 0.4375, 0.5, 0.4375, 0.5, 0.4062, 0.5, 0.5938, 0.5, 0.5625, 0.5, 0.5625, 0.5, 0.5938, 0.5, 0.375, 0.5, 0.4062, 0.5, 0.4062, 0.5, 0.375, 0.5, 0.5625, 0.5, 0.5312, 0.5, 0.5312, 0.5, 0.5625, 0.5, 0.3438, 0.5, 0.375, 0.5, 0.375, 0.5, 0.3438, 0.5, 0.75, 1.0, 0.7188, 1.0, 0.7188, 1.0, 0.75, 1.0, 0.0, 0.0, 0.0, 0.0, 0.0, 0.0, 0.0, 0.0, 0.125, 1.0, 0.1562, 1.0, 0.1562, 1.0, 0.125, 1.0, 0.7812, 1.0, 0.75, 1.0, 0.75, 1.0, 0.7812, 1.0, 0.0, 0.0, 0.0, 0.0, 0.0, 0.0, 0.0, 0.0, 0.1562, 1.0, 0.1875, 1.0, 0.1875, 1.0, 0.1562, 1.0, 0.8125, 1.0, 0.7812, 1.0, 0.7812, 1.0, 0.8125, 1.0, 0.0, 0.0, 0.0, 0.0, 0.0, 0.0, 0.0, 0.0, 0.1875, 1.0, 0.2188, 1.0, 0.2188, 1.0, 0.1875, 1.0, 0.8438, 1.0, 0.8125, 1.0, 0.8125, 1.0, 0.8438, 1.0, 0.0, 0.0, 0.0, 0.0, 0.0, 0.0, 0.0, 0.0, 0.2188, 1.0, 0.25, 1.0, 0.25, 1.0, 0.2188, 1.0, 0.875, 1.0, 0.8438, 1.0, 0.8438, 1.0, 0.875, 1.0, 0.0, 0.0, 0.0, 0.0, 0.0, 0.0, 0.0, 0.0, 0.25, 1.0, 0.2812, 1.0, 0.2812, 1.0, 0.25, 1.0, 0.9062, 1.0, 0.875, 1.0, 0.875, 1.0, 0.9062, 1.0, 0.0, 0.0, 0.0, 0.0, 0.0, 0.0, 0.0, 0.0, 0.2812, 1.0, 0.3125, 1.0, 0.3125, 1.0, 0.2812, 1.0, 0.9375, 1.0, 0.9062, 1.0, 0.9062, 1.0, 0.9375, 1.0, 0.0, 0.0, 0.0, 0.0, 0.0, 0.0, 0.0, 0.0, 0.3125, 1.0, 0.3438, 1.0, 0.3438, 1.0, 0.3125, 1.0, 0.9688, 1.0, 0.9375, 1.0, 0.9375, 1.0, 0.9688, 1.0, 0.0, 0.0, 0.0, 0.0, 0.0, 0.0, 0.0, 0.0, 0.3438, 1.0, 0.375, 1.0, 0.375, 1.0, 0.3438, 1.0, 1.0, 1.0, 0.9688, 1.0, 0.9688, 1.0, 1.0, 1.0, 0.0, 0.0, 0.0, 0.0, 0.0, 0.0, 0.0, 0.0, 0.375, 1.0, 0.4062, 1.0, 0.4062, 1.0, 0.375, 1.0, 0.0, 0.0, 0.0, 0.0, 0.0, 0.0, 0.0, 0.0, 0.4062, 1.0, 0.4375, 1.0, 0.4375, 1.0, 0.4062, 1.0, 0.0, 0.0, 0.0, 0.0, 0.0, 0.0, 0.0, 0.0, 0.4375, 1.0, 0.4688, 1.0, 0.4688, 1.0, 0.4375, 1.0, 0.0, 0.0, 0.0, 0.0, 0.0, 0.0, 0.0, 0.0, 0.4688, 1.0, 0.5, 1.0, 0.5, 1.0, 0.4688, 1.0, 0.0, 0.0, 0.0, 0.0, 0.0, 0.0, 0.0, 0.0, 0.5, 1.0, 0.5312, 1.0, 0.5312, 1.0, 0.5, 1.0, 0.0, 0.0, 0.0, 0.0, 0.0, 0.0, 0.0, 0.0, 0.5312, 1.0, 0.5625, 1.0, 0.5625, 1.0, 0.5312, 1.0, 0.0, 0.0, 0.0, 0.0, 0.0, 0.0, 0.0, 0.0, 0.5625, 1.0, 0.5938, 1.0, 0.5938, 1.0, 0.5625, 1.0, 0.0, 0.0, 0.0, 0.0, 0.0, 0.0, 0.0, 0.0, 0.5938, 1.0, 0.625, 1.0, 0.625, 1.0, 0.5938, 1.0, 0.0, 0.0, 0.0, 0.0, 0.0, 0.0, 0.0, 0.0, 0.625, 1.0, 0.6562, 1.0, 0.6562, 1.0, 0.625, 1.0, 0.0, 0.0, 0.0, 0.0, 0.0, 0.0, 0.0, 0.0, 0.6562, 1.0, 0.6875, 1.0, 0.6875, 1.0, 0.6562, 1.0, 0.0, 0.0, 0.0, 0.0, 0.0, 0.0, 0.0, 0.0, 0.6875, 1.0, 0.7188, 1.0, 0.7188, 1.0, 0.6875, 1.0, 0.0, 0.0, 0.0, 0.0, 0.0, 0.0, 0.0, 0.0, 0.7188, 1.0, 0.75, 1.0, 0.75, 1.0, 0.7188, 1.0, 0.0, 0.0, 0.0, 0.0, 0.0, 0.0, 0.0, 0.0, 0.75, 1.0, 0.7812, 1.0, 0.7812, 1.0, 0.75, 1.0, 0.0, 0.0, 0.0, 0.0, 0.0, 0.0, 0.0, 0.0, 0.7812, 1.0, 0.8125, 1.0, 0.8125, 1.0, 0.7812, 1.0, 0.0, 0.0, 0.0, 0.0, 0.0, 0.0, 0.0, 0.0, 0.8125, 1.0, 0.8438, 1.0, 0.8438, 1.0, 0.8125, 1.0, 0.0, 0.0, 0.0, 0.0, 0.0, 0.0, 0.0, 0.0, 0.0, 0.0, 0.0, 0.0, 0.0, 0.0, 0.0, 0.0, 0.8438, 1.0, 0.875, 1.0, 0.875, 1.0, 0.8438, 1.0, 0.0, 0.0, 0.0, 0.0, 0.0, 0.0, 0.0, 0.0, 0.0, 0.0, 0.0, 0.0, 0.0, 0.0, 0.0, 0.0, 0.875, 1.0, 0.9062, 1.0, 0.9062, 1.0, 0.875, 1.0, 0.0, 0.0, 0.0, 0.0, 0.0, 0.0, 0.0, 0.0, 0.0, 0.0, 0.0, 0.0, 0.0, 0.0, 0.0, 0.0, 0.9062, 1.0, 0.9375, 1.0, 0.9375, 1.0, 0.9062, 1.0, 0.0, 0.0, 0.0, 0.0, 0.0, 0.0, 0.0, 0.0, 0.0, 0.0, 0.0, 0.0, 0.0, 0.0, 0.0, 0.0, 0.9375, 1.0, 0.9688, 1.0, 0.9688, 1.0, 0.9375, 1.0, 0.0, 0.0, 0.0, 0.0, 0.0, 0.0, 0.0, 0.0, 0.0, 0.0, 0.0, 0.0, 0.0, 0.0, 0.0, 0.0, 0.9688, 1.0, 1.0, 1.0, 1.0, 1.0, 0.9688, 1.0, 0.0, 0.0, 0.0, 0.0, 0.0, 0.0, 0.0, 0.0, 0.0, 0.0, 0.0, 0.0, 0.0, 0.0, 0.0, 0.0, 0.03125, 1.0, 0.0, 1.0, 0.0, 1.0, 0.03125, 1.0, 0.0, 0.0, 0.0, 0.0, 0.0, 0.0, 0.0, 0.0, 0.0, 0.0, 0.0, 0.0, 0.0, 0.0, 0.0, 0.0, 0.0625, 1.0, 0.03125, 1.0, 0.03125, 1.0, 0.0625, 1.0, 0.0, 0.0, 0.0, 0.0, 0.0, 0.0, 0.0, 0.0, 0.0, 0.0, 0.0, 0.0, 0.0, 0.0, 0.0, 0.0, 0.09375, 1.0, 0.0625, 1.0, 0.0625, 1.0, 0.09375, 1.0, 0.0, 0.0, 0.0, 0.0, 0.0, 0.0, 0.0, 0.0, 0.0, 0.0, 0.0, 0.0, 0.0, 0.0, 0.0, 0.0, 0.125, 1.0, 0.09375, 1.0, 0.09375, 1.0, 0.125, 1.0, 0.0, 0.0, 0.0, 0.0, 0.0, 0.0, 0.0, 0.0, 0.0, 0.0, 0.0, 0.0, 0.0, 0.0, 0.0, 0.0, 0.1562, 1.0, 0.125, 1.0, 0.125, 1.0, 0.1562, 1.0, 0.0, 0.0, 0.0, 0.0, 0.0, 0.0, 0.0, 0.0, 0.0, 0.0, 0.0, 0.0, 0.0, 0.0, 0.0, 0.0, 0.1875, 1.0, 0.1562, 1.0, 0.1562, 1.0, 0.1875, 1.0, 0.0, 0.0, 0.0, 0.0, 0.0, 0.0, 0.0, 0.0, 0.0, 0.0, 0.0, 0.0, 0.0, 0.0, 0.0, 0.0, 0.2188, 1.0, 0.1875, 1.0, 0.1875, 1.0, 0.2188, 1.0, 0.0, 0.0, 0.0, 0.0, 0.0, 0.0, 0.0, 0.0, 0.25, 1.0, 0.2188, 1.0, 0.2188, 1.0, 0.25, 1.0, 0.0, 0.0, 0.0, 0.0, 0.0, 0.0, 0.0, 0.0, 0.2812, 1.0, 0.25, 1.0, 0.25, 1.0, 0.2812, 1.0, 0.0, 0.0, 0.0, 0.0, 0.0, 0.0, 0.0, 0.0, 0.3125, 1.0, 0.2812, 1.0, 0.2812, 1.0, 0.3125, 1.0, 0.0, 0.0, 0.0, 0.0, 0.0, 0.0, 0.0, 0.0, 0.3438, 1.0, 0.3125, 1.0, 0.3125, 1.0, 0.3438, 1.0, 0.0, 0.0, 0.0, 0.0, 0.0, 0.0, 0.0, 0.0, 0.375, 1.0, 0.3438, 1.0, 0.3438, 1.0, 0.375, 1.0, 0.0, 0.0, 0.0, 0.0, 0.0, 0.0, 0.0, 0.0, 0.4062, 1.0, 0.375, 1.0, 0.375, 1.0, 0.4062, 1.0, 0.0, 0.0, 0.0, 0.0, 0.0, 0.0, 0.0, 0.0, 0.4375, 1.0, 0.4062, 1.0, 0.4062, 1.0, 0.4375, 1.0, 0.0, 0.0, 0.0, 0.0, 0.0, 0.0, 0.0, 0.0, 0.4688, 1.0, 0.4375, 1.0, 0.4375, 1.0, 0.4688, 1.0, 0.0, 0.0, 0.0, 0.0, 0.0, 0.0, 0.0, 0.0, 0.5, 1.0, 0.4688, 1.0, 0.4688, 1.0, 0.5, 1.0, 0.0, 0.0, 0.0, 0.0, 0.0, 0.0, 0.0, 0.0, 0.5312, 1.0, 0.5, 1.0, 0.5, 1.0, 0.5312, 1.0, 0.0, 0.0, 0.0, 0.0, 0.0, 0.0, 0.0, 0.0, 0.5625, 1.0, 0.5312, 1.0, 0.5312, 1.0, 0.5625, 1.0, 0.0, 0.0, 0.0, 0.0, 0.0, 0.0, 0.0, 0.0, 0.5938, 1.0, 0.5625, 1.0, 0.5625, 1.0, 0.5938, 1.0, 0.0, 0.0, 0.0, 0.0, 0.0, 0.0, 0.0, 0.0, 0.625, 1.0, 0.5938, 1.0, 0.5938, 1.0, 0.625, 1.0, 0.0, 0.0, 0.0, 0.0, 0.0, 0.0, 0.0, 0.0, 0.0, 1.0, 0.03125, 1.0, 0.03125, 1.0, 0.0, 1.0, 0.6562, 1.0, 0.625, 1.0, 0.625, 1.0, 0.6562, 1.0, 0.0, 0.0, 0.0, 0.0, 0.0, 0.0, 0.0, 0.0, 0.03125, 1.0, 0.0625, 1.0, 0.0625, 1.0, 0.03125, 1.0, 0.6875, 1.0, 0.6562, 1.0, 0.6562, 1.0, 0.6875, 1.0, 0.0, 0.0, 0.0, 0.0, 0.0, 0.0, 0.0, 0.0, 0.0625, 1.0, 0.09375, 1.0, 0.09375, 1.0, 0.0625, 1.0, 0.7188, 1.0, 0.6875, 1.0, 0.6875, 1.0, 0.7188, 1.0, 0.0, 0.0, 0.0, 0.0, 0.0, 0.0, 0.0, 0.0, 0.09375, 1.0, 0.125, 1.0, 0.125, 1.0, 0.09375, 1.0, 0.4688, 1.0, 0.4375, 1.0, 0.4375, 1.0, 0.4688, 1.0, 0.5312, 1.0, 0.5, 1.0, 0.5, 1.0, 0.5312, 1.0, 0.5, 1.0, 0.5312, 1.0, 0.5312, 1.0, 0.5, 1.0, 1.0, 1.0, 0.9688, 1.0, 0.9688, 1.0, 1.0, 1.0, 0.5, 1.0, 0.4688, 1.0, 0.4688, 1.0, 0.5, 1.0, 0.4688, 1.0, 0.4375, 1.0, 0.4375, 1.0, 0.4688, 1.0, 0.5, 1.0, 0.4688, 1.0, 0.4688, 1.0, 0.5, 1.0, 0.5312, 1.0, 0.5625, 1.0, 0.5625, 1.0, 0.5312, 1.0, 0.4375, 1.0, 0.4062, 1.0, 0.4062, 1.0, 0.4375, 1.0, 0.0, 1.0, 0.03125, 1.0, 0.03125, 1.0, 0.0, 1.0, 0.4062, 1.0, 0.375, 1.0, 0.375, 1.0, 0.4062, 1.0, 0.9688, 1.0, 1.0, 1.0, 1.0, 1.0, 0.9688, 1.0, 0.375, 1.0, 0.3438, 1.0, 0.3438, 1.0, 0.375, 1.0, 0.9375, 1.0, 0.9688, 1.0, 0.9688, 1.0, 0.9375, 1.0, 0.5312, 1.0, 0.5, 1.0, 0.5, 1.0, 0.5312, 1.0, 0.5625, 1.0, 0.5938, 1.0, 0.5938, 1.0, 0.5625, 1.0, 0.3438, 1.0, 0.3125, 1.0, 0.3125, 1.0, 0.3438, 1.0, 0.03125, 1.0, 0.0625, 1.0, 0.0625, 1.0, 0.03125, 1.0, 0.9062, 1.0, 0.9375, 1.0, 0.9375, 1.0, 0.9062, 1.0, 0.3125, 1.0, 0.2812, 1.0, 0.2812, 1.0, 0.3125, 1.0, 0.875, 1.0, 0.9062, 1.0, 0.9062, 1.0, 0.875, 1.0, 0.2812, 1.0, 0.25, 1.0, 0.25, 1.0, 0.2812, 1.0, 0.8438, 1.0, 0.875, 1.0, 0.875, 1.0, 0.8438, 1.0, 0.5625, 1.0, 0.5312, 1.0, 0.5312, 1.0, 0.5625, 1.0, 0.25, 1.0, 0.2188, 1.0, 0.2188, 1.0, 0.25, 1.0, 0.5938, 1.0, 0.625, 1.0, 0.625, 1.0, 0.5938, 1.0, 0.03125, 1.0, 0.0, 1.0, 0.0, 1.0, 0.03125, 1.0, 0.0625, 1.0, 0.09375, 1.0, 0.09375, 1.0, 0.0625, 1.0, 0.8125, 1.0, 0.8438, 1.0, 0.8438, 1.0, 0.8125, 1.0, 0.2188, 1.0, 0.1875, 1.0, 0.1875, 1.0, 0.2188, 1.0, 0.7812, 1.0, 0.8125, 1.0, 0.8125, 1.0, 0.7812, 1.0, 0.1875, 1.0, 0.1562, 1.0, 0.1562, 1.0, 0.1875, 1.0, 0.75, 1.0, 0.7812, 1.0, 0.7812, 1.0, 0.75, 1.0, 0.5938, 1.0, 0.5625, 1.0, 0.5625, 1.0, 0.5938, 1.0, 0.1562, 1.0, 0.125, 1.0, 0.125, 1.0, 0.1562, 1.0, 0.625, 1.0, 0.6562, 1.0, 0.6562, 1.0, 0.625, 1.0, 0.0625, 1.0, 0.03125, 1.0, 0.03125, 1.0, 0.0625, 1.0, 0.09375, 1.0, 0.125, 1.0, 0.125, 1.0, 0.09375, 1.0, 0.7188, 1.0, 0.75, 1.0, 0.75, 1.0, 0.7188, 1.0, 0.125, 1.0, 0.09375, 1.0, 0.09375, 1.0, 0.125, 1.0, 0.6875, 1.0, 0.7188, 1.0, 0.7188, 1.0, 0.6875, 1.0, 0.09375, 1.0, 0.0625, 1.0, 0.0625, 1.0, 0.09375, 1.0, 0.6562, 1.0, 0.6875, 1.0, 0.6875, 1.0, 0.6562, 1.0, 0.625, 1.0, 0.5938, 1.0, 0.5938, 1.0, 0.625, 1.0, 0.0625, 1.0, 0.03125, 1.0, 0.03125, 1.0, 0.0625, 1.0, 0.6562, 1.0, 0.6875, 1.0, 0.6875, 1.0, 0.6562, 1.0, 0.09375, 1.0, 0.0625, 1.0, 0.0625, 1.0, 0.09375, 1.0, 0.125, 1.0, 0.1562, 1.0, 0.1562, 1.0, 0.125, 1.0, 0.625, 1.0, 0.6562, 1.0, 0.6562, 1.0, 0.625, 1.0, 0.03125, 1.0, 0.0, 1.0, 0.0, 1.0, 0.03125, 1.0, 0.5938, 1.0, 0.625, 1.0, 0.625, 1.0, 0.5938, 1.0, 0.5625, 1.0, 0.5938, 1.0, 0.5938, 1.0, 0.5625, 1.0, 0.6562, 1.0, 0.625, 1.0, 0.625, 1.0, 0.6562, 1.0, 0.6875, 1.0, 0.7188, 1.0, 0.7188, 1.0, 0.6875, 1.0, 0.125, 1.0, 0.09375, 1.0, 0.09375, 1.0, 0.125, 1.0, 0.1562, 1.0, 0.1875, 1.0, 0.1875, 1.0, 0.1562, 1.0, 0.5312, 1.0, 0.5625, 1.0, 0.5625, 1.0, 0.5312, 1.0, 0.5, 1.0, 0.5312, 1.0, 0.5312, 1.0, 0.5, 1.0, 0.4688, 1.0, 0.5, 1.0, 0.5, 1.0, 0.4688, 1.0, 0.6875, 1.0, 0.6562, 1.0, 0.6562, 1.0, 0.6875, 1.0, 0.7188, 1.0, 0.75, 1.0, 0.75, 1.0, 0.7188, 1.0, 0.1562, 1.0, 0.125, 1.0, 0.125, 1.0, 0.1562, 1.0, 0.1875, 1.0, 0.2188, 1.0, 0.2188, 1.0, 0.1875, 1.0, 0.4375, 1.0, 0.4688, 1.0, 0.4688, 1.0, 0.4375, 1.0, 0.4062, 1.0, 0.4375, 1.0, 0.4375, 1.0, 0.4062, 1.0, 0.375, 1.0, 0.4062, 1.0, 0.4062, 1.0, 0.375, 1.0, 0.7188, 1.0, 0.6875, 1.0, 0.6875, 1.0, 0.7188, 1.0, 0.75, 1.0, 0.7812, 1.0, 0.7812, 1.0, 0.75, 1.0, 0.1875, 1.0, 0.1562, 1.0, 0.1562, 1.0, 0.1875, 1.0, 0.2188, 1.0, 0.25, 1.0, 0.25, 1.0, 0.2188, 1.0, 0.3438, 1.0, 0.375, 1.0, 0.375, 1.0, 0.3438, 1.0, 0.3125, 1.0, 0.3438, 1.0, 0.3438, 1.0, 0.3125, 1.0, 0.2812, 1.0, 0.3125, 1.0, 0.3125, 1.0, 0.2812, 1.0, 0.75, 1.0, 0.7188, 1.0, 0.7188, 1.0, 0.75, 1.0, 0.7812, 1.0, 0.8125, 1.0, 0.8125, 1.0, 0.7812, 1.0, 0.2188, 1.0, 0.1875, 1.0, 0.1875, 1.0, 0.2188, 1.0, 0.25, 1.0, 0.2812, 1.0, 0.2812, 1.0, 0.25, 1.0, 0.25, 1.0, 0.2812, 1.0, 0.2812, 1.0, 0.25, 1.0, 0.2188, 1.0, 0.25, 1.0, 0.25, 1.0, 0.2188, 1.0, 0.1875, 1.0, 0.2188, 1.0, 0.2188, 1.0, 0.1875, 1.0, 0.7812, 1.0, 0.75, 1.0, 0.75, 1.0, 0.7812, 1.0, 0.8125, 1.0, 0.8438, 1.0, 0.8438, 1.0, 0.8125, 1.0, 0.25, 1.0, 0.2188, 1.0, 0.2188, 1.0, 0.25, 1.0, 0.2812, 1.0, 0.3125, 1.0, 0.3125, 1.0, 0.2812, 1.0, 0.1562, 1.0, 0.1875, 1.0, 0.1875, 1.0, 0.1562, 1.0, 0.125, 1.0, 0.1562, 1.0, 0.1562, 1.0, 0.125, 1.0, 0.09375, 1.0, 0.125, 1.0, 0.125, 1.0, 0.09375, 1.0, 0.8125, 1.0, 0.7812, 1.0, 0.7812, 1.0, 0.8125, 1.0, 0.8438, 1.0, 0.875, 1.0, 0.875, 1.0, 0.8438, 1.0, 0.2812, 1.0, 0.25, 1.0, 0.25, 1.0, 0.2812, 1.0, 0.0625, 1.0, 0.09375, 1.0, 0.09375, 1.0, 0.0625, 1.0, 0.3125, 1.0, 0.3438, 1.0, 0.3438, 1.0, 0.3125, 1.0, 0.03125, 1.0, 0.0625, 1.0, 0.0625, 1.0, 0.03125, 1.0, 0.0, 1.0, 0.03125, 1.0, 0.03125, 1.0, 0.0, 1.0, 0.8438, 1.0, 0.8125, 1.0, 0.8125, 1.0, 0.8438, 1.0, 0.875, 1.0, 0.9062, 1.0, 0.9062, 1.0, 0.875, 1.0, 0.3125, 1.0, 0.2812, 1.0, 0.2812, 1.0, 0.3125, 1.0, 1.0, 1.0, 0.9688, 1.0, 0.9688, 1.0, 1.0, 1.0, 0.3438, 1.0, 0.375, 1.0, 0.375, 1.0, 0.3438, 1.0, 0.9688, 1.0, 0.9375, 1.0, 0.9375, 1.0, 0.9688, 1.0, 0.9375, 1.0, 0.9062, 1.0, 0.9062, 1.0, 0.9375, 1.0, 0.875, 1.0, 0.8438, 1.0, 0.8438, 1.0, 0.875, 1.0, 0.9062, 1.0, 0.9375, 1.0, 0.9375, 1.0, 0.9062, 1.0, 0.3438, 1.0, 0.3125, 1.0, 0.3125, 1.0, 0.3438, 1.0, 0.9062, 1.0, 0.875, 1.0, 0.875, 1.0, 0.9062, 1.0, 0.375, 1.0, 0.4062, 1.0, 0.4062, 1.0, 0.375, 1.0, 0.875, 1.0, 0.8438, 1.0, 0.8438, 1.0, 0.875, 1.0, 0.8438, 1.0, 0.8125, 1.0, 0.8125, 1.0, 0.8438, 1.0, 0.9062, 1.0, 0.875, 1.0, 0.875, 1.0, 0.9062, 1.0, 0.9375, 1.0, 0.9688, 1.0, 0.9688, 1.0, 0.9375, 1.0, 0.375, 1.0, 0.3438, 1.0, 0.3438, 1.0, 0.375, 1.0, 0.8125, 1.0, 0.7812, 1.0, 0.7812, 1.0, 0.8125, 1.0, 0.4062, 1.0, 0.4375, 1.0, 0.4375, 1.0, 0.4062, 1.0, 0.7812, 1.0, 0.75, 1.0, 0.75, 1.0, 0.7812, 1.0, 0.75, 1.0, 0.7188, 1.0, 0.7188, 1.0, 0.75, 1.0, 0.9375, 1.0, 0.9062, 1.0, 0.9062, 1.0, 0.9375, 1.0, 0.4062, 1.0, 0.375, 1.0, 0.375, 1.0, 0.4062, 1.0, 0.7188, 1.0, 0.6875, 1.0, 0.6875, 1.0, 0.7188, 1.0, 0.4375, 1.0, 0.4688, 1.0, 0.4688, 1.0, 0.4375, 1.0, 0.9688, 1.0, 1.0, 1.0, 1.0, 1.0, 0.9688, 1.0, 0.6875, 1.0, 0.6562, 1.0, 0.6562, 1.0, 0.6875, 1.0, 0.6562, 1.0, 0.625, 1.0, 0.625, 1.0, 0.6562, 1.0, 0.9688, 1.0, 0.9375, 1.0, 0.9375, 1.0, 0.9688, 1.0, 0.4375, 1.0, 0.4062, 1.0, 0.4062, 1.0, 0.4375, 1.0, 0.625, 1.0, 0.5938, 1.0, 0.5938, 1.0, 0.625, 1.0, 0.4688, 1.0, 0.5, 1.0, 0.5, 1.0, 0.4688, 1.0, 0.5938, 1.0, 0.5625, 1.0, 0.5625, 1.0, 0.5938, 1.0, 0.5625, 1.0, 0.5312, 1.0, 0.5312, 1.0, 0.5625, 1.0, 0.5625, 1.0, 0.5938, 1.0, 0.5938, 1.0, 0.5625, 1.0, 0.5625, 1.0, 0.5312, 1.0, 0.5312, 1.0, 0.5625, 1.0, 0.2812, 1.0, 0.3125, 1.0, 0.3125, 1.0, 0.2812, 1.0, 0.2812, 1.0, 0.25, 1.0, 0.25, 1.0, 0.2812, 1.0, 0.0, 1.0, 0.03125, 1.0, 0.03125, 1.0, 0.0, 1.0, 0.8125, 1.0, 0.8438, 1.0, 0.8438, 1.0, 0.8125, 1.0, 0.8125, 1.0, 0.7812, 1.0, 0.7812, 1.0, 0.8125, 1.0, 0.5312, 1.0, 0.5625, 1.0, 0.5625, 1.0, 0.5312, 1.0, 0.5312, 1.0, 0.5, 1.0, 0.5, 1.0, 0.5312, 1.0, 0.25, 1.0, 0.2812, 1.0, 0.2812, 1.0, 0.25, 1.0, 0.25, 1.0, 0.2188, 1.0, 0.2188, 1.0, 0.25, 1.0, 0.7812, 1.0, 0.8125, 1.0, 0.8125, 1.0, 0.7812, 1.0, 0.7812, 1.0, 0.75, 1.0, 0.75, 1.0, 0.7812, 1.0, 0.5, 1.0, 0.5312, 1.0, 0.5312, 1.0, 0.5, 1.0, 0.5, 1.0, 0.4688, 1.0, 0.4688, 1.0, 0.5, 1.0, 0.2188, 1.0, 0.25, 1.0, 0.25, 1.0, 0.2188, 1.0, 0.2188, 1.0, 0.1875, 1.0, 0.1875, 1.0, 0.2188, 1.0, 0.75, 1.0, 0.7812, 1.0, 0.7812, 1.0, 0.75, 1.0, 0.75, 1.0, 0.7188, 1.0, 0.7188, 1.0, 0.75, 1.0, 0.4688, 1.0, 0.5, 1.0, 0.5, 1.0, 0.4688, 1.0, 0.4688, 1.0, 0.4375, 1.0, 0.4375, 1.0, 0.4688, 1.0, 1.0, 1.0, 0.9688, 1.0, 0.9688, 1.0, 1.0, 1.0, 0.1875, 1.0, 0.2188, 1.0, 0.2188, 1.0, 0.1875, 1.0, 0.1875, 1.0, 0.1562, 1.0, 0.1562, 1.0, 0.1875, 1.0, 0.7188, 1.0, 0.75, 1.0, 0.75, 1.0, 0.7188, 1.0, 0.7188, 1.0, 0.6875, 1.0, 0.6875, 1.0, 0.7188, 1.0, 0.4375, 1.0, 0.4688, 1.0, 0.4688, 1.0, 0.4375, 1.0, 0.4375, 1.0, 0.4062, 1.0, 0.4062, 1.0, 0.4375, 1.0, 0.9688, 1.0, 1.0, 1.0, 1.0, 1.0, 0.9688, 1.0, 0.1562, 1.0, 0.1875, 1.0, 0.1875, 1.0, 0.1562, 1.0, 0.1562, 1.0, 0.125, 1.0, 0.125, 1.0, 0.1562, 1.0, 0.9688, 1.0, 0.9375, 1.0, 0.9375, 1.0, 0.9688, 1.0, 0.6875, 1.0, 0.7188, 1.0, 0.7188, 1.0, 0.6875, 1.0, 0.6875, 1.0, 0.6562, 1.0, 0.6562, 1.0, 0.6875, 1.0, 0.4062, 1.0, 0.4375, 1.0, 0.4375, 1.0, 0.4062, 1.0, 0.4062, 1.0, 0.375, 1.0, 0.375, 1.0, 0.4062, 1.0, 0.125, 1.0, 0.1562, 1.0, 0.1562, 1.0, 0.125, 1.0, 0.125, 1.0, 0.09375, 1.0, 0.09375, 1.0, 0.125, 1.0, 0.9375, 1.0, 0.9688, 1.0, 0.9688, 1.0, 0.9375, 1.0, 0.9375, 1.0, 0.9062, 1.0, 0.9062, 1.0, 0.9375, 1.0, 0.6562, 1.0, 0.6875, 1.0, 0.6875, 1.0, 0.6562, 1.0, 0.6562, 1.0, 0.625, 1.0, 0.625, 1.0, 0.6562, 1.0, 0.375, 1.0, 0.4062, 1.0, 0.4062, 1.0, 0.375, 1.0, 0.375, 1.0, 0.3438, 1.0, 0.3438, 1.0, 0.375, 1.0, 0.09375, 1.0, 0.125, 1.0, 0.125, 1.0, 0.09375, 1.0, 0.09375, 1.0, 0.0625, 1.0, 0.0625, 1.0, 0.09375, 1.0, 0.9062, 1.0, 0.9375, 1.0, 0.9375, 1.0, 0.9062, 1.0, 0.9062, 1.0, 0.875, 1.0, 0.875, 1.0, 0.9062, 1.0, 0.625, 1.0, 0.6562, 1.0, 0.6562, 1.0, 0.625, 1.0, 0.625, 1.0, 0.5938, 1.0, 0.5938, 1.0, 0.625, 1.0, 0.3438, 1.0, 0.375, 1.0, 0.375, 1.0, 0.3438, 1.0, 0.3438, 1.0, 0.3125, 1.0, 0.3125, 1.0, 0.3438, 1.0, 0.0625, 1.0, 0.09375, 1.0, 0.09375, 1.0, 0.0625, 1.0, 0.0625, 1.0, 0.03125, 1.0, 0.03125, 1.0, 0.0625, 1.0, 0.875, 1.0, 0.9062, 1.0, 0.9062, 1.0, 0.875, 1.0, 0.875, 1.0, 0.8438, 1.0, 0.8438, 1.0, 0.875, 1.0, 0.5938, 1.0, 0.625, 1.0, 0.625, 1.0, 0.5938, 1.0, 0.5938, 1.0, 0.5625, 1.0, 0.5625, 1.0, 0.5938, 1.0, 0.3125, 1.0, 0.3438, 1.0, 0.3438, 1.0, 0.3125, 1.0, 0.3125, 1.0, 0.2812, 1.0, 0.2812, 1.0, 0.3125, 1.0, 0.03125, 1.0, 0.0625, 1.0, 0.0625, 1.0, 0.03125, 1.0, 0.03125, 1.0, 0.0, 1.0, 0.0, 1.0, 0.03125, 1.0, 0.8438, 1.0, 0.875, 1.0, 0.875, 1.0, 0.8438, 1.0, 0.8438, 1.0, 0.8125, 1.0, 0.8125, 1.0, 0.8438, 1.0, 0.7032, 0.4854, 0.6582, 0.4717, 0.6582, 0.4717, 0.6167, 0.4496, 0.6167, 0.4496, 0.5803, 0.4197, 0.5803, 0.4197, 0.5504, 0.3833, 0.5504, 0.3833, 0.5283, 0.3418, 0.0, 0.0, 0.0, 0.0, 0.0, 0.0, 0.0, 0.0, 0.51, 0.25, 0.5146, 0.2032, 0.0, 0.0, 0.0, 0.0, 0.0, 0.0, 0.0, 0.0, 0.0, 0.0, 0.0, 0.0, 0.0, 0.0, 0.0, 0.0, 0.0, 0.0, 0.0, 0.0, 0.6582, 0.02827, 0.7032, 0.01461, 0.0, 0.0, 0.0, 0.0, 0.5, 0.5, 0.5312, 0.5, 0.7968, 0.01461, 0.8418, 0.02827, 0.8418, 0.02827, 0.8833, 0.05045, 0.0, 0.0, 0.0, 0.0, 0.9197, 0.08029, 0.9496, 0.1167, 0.9496, 0.1167, 0.9717, 0.1582, 0.0, 0.0, 0.0, 0.0, 0.9854, 0.2032, 0.99, 0.25, 0.0, 0.0, 0.0, 0.0, 0.0, 0.0, 0.0, 0.0, 0.0, 0.0, 0.0, 0.0, 0.0, 0.0, 0.0, 0.0, 0.0, 0.0, 0.0, 0.0, 0.0, 0.0, 0.0, 0.0, 0.0, 0.0, 0.0, 0.0, 0.0, 0.0, 0.0, 0.0, 0.75, 0.49, 0.7032, 0.4854, 0.0, 0.0, 0.0, 0.0, 0.0, 0.0, 0.0, 0.0])
me_cylinder.update()
me_grid = bpy.data.meshes.new('Grid')
me_grid.from_pydata([(-0.86, 0.1127, 0.1179), (-0.9423, -0.04819, 0.1179), (-0.9269, -0.5256, 0.1179), (-0.7093, -0.9255, 0.1169), (-0.6359, -0.9835, 0.1169), (-0.5756, -0.944, 0.1169), (-0.2139, -0.5361, 0.1179), (-0.1801, -0.05874, 0.1179), (-0.2728, 0.1127, 0.1179), (-0.5744, 0.2009, 0.1032), (-0.5744, 0.1042, 0.3958), (-0.5744, 0.1033, 0.3977), (-0.5744, 0.1042, 0.3958), (-0.5744, 0.1033, -0.1895), (-0.5744, -0.06813, -0.2823), (-0.5744, -0.5455, -0.2485), (-0.6359, -0.9534, 0.05075), (-0.6359, -0.9929, 0.111), (-0.6359, -0.9349, 0.1844), (-0.5744, -0.535, 0.4645), (-0.5744, -0.05758, 0.4799), (-0.5744, 0.1033, 0.3977), (-0.8582, 0.1136, 0.1179), (-0.86, 0.1127, 0.1179), (-0.8582, 0.1136, 0.1179), (-0.5656, 0.2103, 0.1179)], [(12, 11), (22, 23)], [(20, 21, 10, 9, 13, 14, 15, 16, 17, 18, 19), (1, 0, 24, 25, 8, 7, 6, 5, 4, 3, 2)])
_uv = me_grid.uv_layers.new(name='UVMap')
_uv.uv.foreach_set('vector', [0.0, 0.0, 0.0, 0.0, 0.0, 0.0, 0.0, 0.0, 0.0, 0.0, 0.0, 0.0, 0.0, 0.0, 0.0, 0.0, 0.0, 0.0, 0.0, 0.0, 0.0, 0.0, 0.0, 0.0, 0.0, 0.0, 0.0, 0.0, 0.0, 0.0, 0.0, 0.0, 0.0, 0.0, 0.0, 0.0, 0.0, 0.0, 0.0, 0.0, 0.0, 0.0, 0.0, 0.0])
me_grid.update()

# ---- objects
ob_cylinder = bpy.data.objects.new('Cylinder', me_cylinder)
ob_grid = bpy.data.objects.new('Grid', me_grid)

# ---- transforms, parenting, visibility, modifiers, constraints
ob_cylinder.location = (0.2186, -0.5443, 1.094)
ob_cylinder.rotation_euler = (1.571, 0.0, 0.0)
ob_cylinder.scale = (0.425, 0.425, 0.9078)
ob_grid.location = (0.1054, 2.226, 0.5461)
ob_grid.rotation_euler = (0.0, 1.571, 0.0)

# ---- collection membership
col_collection.objects.link(ob_cylinder)
col_collection.objects.link(ob_grid)

# ---- scene / render settings (as saved in the file)
scene.frame_start = 1; scene.frame_end = 250; scene.frame_set(1)
scene.render.engine = 'BLENDER_EEVEE_NEXT'
scene.cycles.sampling_pattern = 'TABULATED_SOBOL'
bpy.context.view_layer.update()

# ---- added for rendering (the .blend has no active camera and no usable light): camera, sun
cam_auto = bpy.data.cameras.new('AutoCamera')
cam_auto.lens = 50.0
cam_auto.sensor_width = 36.0
cam_auto.clip_end = 1000.0
ob_auto_camera = bpy.data.objects.new('AutoCamera', cam_auto)
scene.collection.objects.link(ob_auto_camera)
ob_auto_camera.location = (4.5622, -5.08587, 4.59376)
ob_auto_camera.rotation_euler = (1.09748, -7.21219e-08, 0.694738)
scene.camera = ob_auto_camera
light_auto_sun = bpy.data.lights.new('AutoSun', 'SUN')
light_auto_sun.energy = 3.0
light_auto_sun.angle = 0.0523599
ob_auto_sun = bpy.data.objects.new('AutoSun', light_auto_sun)
scene.collection.objects.link(ob_auto_sun)
ob_auto_sun.rotation_euler = (0.872665, 0.174533, 0.523599)
bpy.context.view_layer.update()

